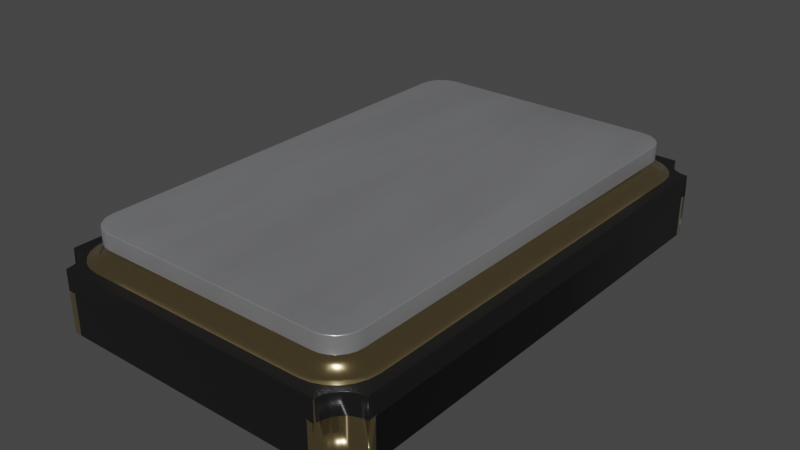 # Source: XTAL_ABM3BAIG-8.000MHZ-1Z-T.blend  (saved by Blender 4.1.23; exported with 4.5.12 LTS)
import bpy
from mathutils import Matrix  # noqa: F401  (used for matrix-valued properties, if any)

bpy.ops.wm.read_factory_settings(use_empty=True)
scene = bpy.context.scene
scene.name = 'Scene'

# ---- collections
col_collection = bpy.data.collections.new('Collection'); scene.collection.children.link(col_collection)

# ---- materials (node trees are filled in below, after node groups)
mat_metal_goldpins_1 = bpy.data.materials.new('metal_goldpins_1')
mat_metal_goldpins_1.alpha_threshold = 0.0
mat_metal_goldpins_1.use_transparent_shadow = False
mat_metal_goldpins_1.preview_render_type = 'CUBE'
mat_metal_goldpins_1.diffuse_color = (0.5, 0.4018, 0.08046, 1.0)
mat_metal_goldpins_1.specular_color = (0.01, 0.05, 0.01)
mat_metal_goldpins_1.roughness = 0.5
mat_plastic_chip = bpy.data.materials.new('plastic_chip')
mat_plastic_chip.use_transparent_shadow = False
mat_plastic_chip.preview_render_type = 'CUBE'
mat_metal_pins = bpy.data.materials.new('metal_pins')
mat_metal_pins.use_transparent_shadow = False
mat_metal_pins.preview_render_type = 'CUBE'

# ---- node groups
ng_auto_smooth = bpy.data.node_groups.new('Auto Smooth', 'GeometryNodeTree')
_s = ng_auto_smooth.interface.new_socket(name='Geometry', in_out='OUTPUT', socket_type='NodeSocketGeometry')
_s = ng_auto_smooth.interface.new_socket(name='Geometry', in_out='INPUT', socket_type='NodeSocketGeometry')
_s = ng_auto_smooth.interface.new_socket(name='Angle', in_out='INPUT', socket_type='NodeSocketFloat')
_s.subtype = 'ANGLE'
_s.min_value = 0.0
_s.max_value = 3.142
ng_auto_smooth.is_modifier = True
_N = ng_auto_smooth.nodes; _L = ng_auto_smooth.links
n0 = _N.new('NodeGroupOutput'); n0.name = 'Group Output'; n0.location = (480, -100)
n1 = _N.new('NodeGroupInput'); n1.name = 'Group Input'; n1.location = (-420, -300)
n2 = _N.new('NodeGroupInput'); n2.name = 'Group Input.001'; n2.location = (-60, -100)
n3 = _N.new('GeometryNodeSetShadeSmooth'); n3.name = 'Set Shade Smooth'; n3.location = (120, -100)
n3.domain = 'EDGE'
n4 = _N.new('GeometryNodeSetShadeSmooth'); n4.name = 'Set Shade Smooth.001'; n4.location = (300, -100)
n5 = _N.new('GeometryNodeInputMeshEdgeAngle'); n5.name = 'Edge Angle'; n5.location = (-420, -220)
n6 = _N.new('GeometryNodeInputEdgeSmooth'); n6.name = 'Is Edge Smooth'; n6.location = (-60, -160)
n7 = _N.new('GeometryNodeInputShadeSmooth'); n7.name = 'Is Face Smooth'; n7.location = (-240, -340)
n8 = _N.new('FunctionNodeBooleanMath'); n8.name = 'Boolean Math'; n8.location = (-60, -220)
n9 = _N.new('FunctionNodeCompare'); n9.name = 'Compare'; n9.location = (-240, -180)
n9.operation = 'LESS_EQUAL'
_L.new(n5.outputs[0], n9.inputs[0])
_L.new(n4.outputs[0], n0.inputs[0])
_L.new(n1.outputs[1], n9.inputs[1])
_L.new(n9.outputs[0], n8.inputs[0])
_L.new(n7.outputs[0], n8.inputs[1])
_L.new(n2.outputs[0], n3.inputs[0])
_L.new(n6.outputs[0], n3.inputs[1])
_L.new(n3.outputs[0], n4.inputs[0])
_L.new(n8.outputs[0], n3.inputs[2])
n0.is_active_output = True

# ---- material node trees
mat_metal_goldpins_1.use_nodes = True; mat_metal_goldpins_1.node_tree.nodes.clear()
_N = mat_metal_goldpins_1.node_tree.nodes; _L = mat_metal_goldpins_1.node_tree.links
n0 = _N.new('ShaderNodeOutputMaterial'); n0.name = 'Material Output'; n0.location = (398, 300)
n1 = _N.new('ShaderNodeBsdfPrincipled'); n1.name = 'Principled BSDF'; n1.location = (108, 300)
n1.distribution = 'GGX'
n1.subsurface_method = 'BURLEY'
n1.inputs[1].default_value = 1.0
n1.inputs[2].default_value = 0.1841
n1.inputs[3].default_value = 1.45
n1.inputs[8].default_value = 1.0
n1.inputs[10].default_value = 0.02727
n1.inputs[13].default_value = 0.475
n1.inputs[20].default_value = 0.2891
n1.inputs[24].default_value = 0.03545
n1.inputs[27].default_value = (0.0, 0.0, 0.0, 1.0)
n1.inputs[28].default_value = 1.0
n2 = _N.new('ShaderNodeMapping'); n2.name = 'Mapping'; n2.location = (-783, 233)
n2.vector_type = 'VECTOR'
n2.inputs[3].default_value = (29.8, 40.0, 1.0)
n3 = _N.new('ShaderNodeTexCoord'); n3.name = 'Texture Coordinate'; n3.location = (-1071, 295)
n4 = _N.new('ShaderNodeTexNoise'); n4.name = 'Noise Texture'; n4.location = (-553, 188)
n4.inputs[3].default_value = 13.2
n4.inputs[4].default_value = 0.8833
n4.inputs[8].default_value = 4.0
n5 = _N.new('ShaderNodeValToRGB'); n5.name = 'ColorRamp'; n5.location = (-286, 264)
while len(n5.color_ramp.elements) > 1: n5.color_ramp.elements.remove(n5.color_ramp.elements[-1])
n5.color_ramp.elements[0].position = 0.3295; n5.color_ramp.elements[0].color = (0.9756, 0.7616, 0.4151, 1.0)
_e = n5.color_ramp.elements.new(0.8); _e.color = (0.2997, 0.2211, 0.05513, 1.0)
n6 = _N.new('ShaderNodeMix'); n6.name = 'Mix'; n6.location = (-62, 180)
n6.data_type = 'RGBA'
n6.inputs[0].default_value = 0.02727
n6.inputs[7].default_value = (0.5518, 0.2626, 0.03915, 1.0)
_L.new(n1.outputs[0], n0.inputs[0])
_L.new(n2.outputs[0], n4.inputs[0])
_L.new(n3.outputs[0], n2.inputs[0])
_L.new(n4.outputs[0], n5.inputs[0])
_L.new(n5.outputs[0], n6.inputs[6])
_L.new(n6.outputs[2], n1.inputs[0])
n0.is_active_output = True
mat_plastic_chip.use_nodes = True; mat_plastic_chip.node_tree.nodes.clear()
_N = mat_plastic_chip.node_tree.nodes; _L = mat_plastic_chip.node_tree.links
n0 = _N.new('ShaderNodeBsdfPrincipled'); n0.name = 'Principled BSDF'; n0.location = (10, 300)
n0.distribution = 'GGX'
n0.subsurface_method = 'BURLEY'
n0.inputs[0].default_value = (0.009312, 0.009312, 0.009312, 1.0)
n0.inputs[1].default_value = 0.1372
n0.inputs[2].default_value = 0.3706
n0.inputs[3].default_value = 1.45
n0.inputs[27].default_value = (0.0, 0.0, 0.0, 1.0)
n0.inputs[28].default_value = 1.0
n1 = _N.new('ShaderNodeOutputMaterial'); n1.name = 'Material Output'; n1.location = (300, 300)
n2 = _N.new('ShaderNodeTexNoise'); n2.name = 'Noise Texture'; n2.location = (-893, 54)
n2.inputs[2].default_value = 200.0
n2.inputs[3].default_value = 3.6
n2.inputs[4].default_value = 0.8375
n3 = _N.new('ShaderNodeBump'); n3.name = 'Bump'; n3.location = (-604, -53)
n3.inputs[0].default_value = 0.08
n3.inputs[1].default_value = 1.0
n3.inputs[2].default_value = 1.0
_L.new(n0.outputs[0], n1.inputs[0])
_L.new(n2.outputs[0], n3.inputs[3])
_L.new(n3.outputs[0], n0.inputs[5])
n1.is_active_output = True
mat_metal_pins.use_nodes = True; mat_metal_pins.node_tree.nodes.clear()
_N = mat_metal_pins.node_tree.nodes; _L = mat_metal_pins.node_tree.links
n0 = _N.new('ShaderNodeMapping'); n0.name = 'Mapping'; n0.location = (-1447, -91)
n0.inputs[3].default_value = (4.8, 1.2, 1.1)
n1 = _N.new('ShaderNodeBsdfPrincipled'); n1.name = 'Principled BSDF'; n1.location = (-560, 254)
n1.distribution = 'GGX'
n1.subsurface_method = 'BURLEY'
n1.inputs[1].default_value = 0.7818
n1.inputs[2].default_value = 0.2886
n1.inputs[3].default_value = 1.45
n1.inputs[13].default_value = 0.0
n1.inputs[27].default_value = (0.0, 0.0, 0.0, 1.0)
n1.inputs[28].default_value = 1.0
n2 = _N.new('ShaderNodeOutputMaterial'); n2.name = 'Material Output.002'; n2.location = (-205, 253)
n2.width = 213
n3 = _N.new('ShaderNodeTexNoise'); n3.name = 'Noise Texture.002'; n3.location = (-1228, -73)
n3.inputs[2].default_value = 0.1
n3.inputs[3].default_value = 7.0
n3.inputs[4].default_value = 0.6
n3.inputs[8].default_value = 0.4
n4 = _N.new('ShaderNodeTexCoord'); n4.name = 'Texture Coordinate'; n4.location = (-1636, -116)
n5 = _N.new('ShaderNodeMix'); n5.name = 'Mix.001'; n5.location = (-921, 45)
n5.data_type = 'RGBA'
n5.inputs[6].default_value = (0.9398, 0.9547, 1.0, 1.0)
n5.inputs[7].default_value = (0.13, 0.1259, 0.1359, 1.0)
n6 = _N.new('ShaderNodeBump'); n6.name = 'Bump.001'; n6.location = (-1001, -227)
n6.inputs[0].default_value = 0.05
n6.inputs[1].default_value = 0.01
n6.inputs[2].default_value = 1.0
_L.new(n1.outputs[0], n2.inputs[0])
_L.new(n3.outputs[0], n6.inputs[3])
_L.new(n0.outputs[0], n3.inputs[0])
_L.new(n3.outputs[0], n5.inputs[0])
_L.new(n4.outputs[3], n0.inputs[0])
_L.new(n5.outputs[2], n1.inputs[0])
_L.new(n6.outputs[0], n1.inputs[5])
n2.is_active_output = True

# ---- world
world_world = bpy.data.worlds.new('World'); scene.world = world_world
world_world.use_nodes = True; world_world.node_tree.nodes.clear()
_N = world_world.node_tree.nodes; _L = world_world.node_tree.links
n0 = _N.new('ShaderNodeOutputWorld'); n0.name = 'World Output'; n0.location = (300, 300)
n1 = _N.new('ShaderNodeBackground'); n1.name = 'Background'; n1.location = (10, 300)
n1.inputs[0].default_value = (0.05088, 0.05088, 0.05088, 1.0)
_L.new(n1.outputs[0], n0.inputs[0])
n0.is_active_output = True
world_world.color = (0.05088, 0.05088, 0.05088)
world_world.use_sun_shadow = False
world_world.sun_shadow_jitter_overblur = 0.0

# ---- meshes
me_shape_9_indexedfaceset_002 = bpy.data.meshes.new('SHAPE_9_IndexedFaceSet.002')
me_shape_9_indexedfaceset_002.from_pydata([(0.2756, 0.0, 0.4724), (0.6004, 0.0, 0.4724), (0.2756, 0.1575, 0.9547), (0.502, 0.1575, 0.9843), (0.5315, 0.0, 0.9843), (0.6299, 0.0, 0.8858), (0.6004, 0.1575, 0.8598), (0.6004, 0.1575, 0.4724), (0.5603, 0.1575, 0.9147), (0.6101, 0.1575, 0.8578), (0.5054, 0.0, 0.9547), (0.6044, 0.0, 0.8892), (0.5807, 0.0, 0.899), (0.5603, 0.0, 0.9147), (0.5447, 0.0, 0.935), (0.5348, 0.0, 0.9588), (-0.2756, 0.0, 0.9547), (-0.6004, 0.0, 0.4724), (-0.6004, 0.1575, 0.8598), (-0.6004, 0.1575, 0.4724), (-0.5603, 0.1575, 0.9147), (-0.5447, 0.0, 0.935), (-0.5603, 0.0, 0.9147), (-0.5035, 0.0, 0.9645), (-0.5024, 0.0, 0.9743), (-0.5024, 0.1575, 0.9743), (-0.5054, 0.1575, 0.9547), (-0.2756, 0.1575, 0.9547), (-0.502, 0.1575, 0.9843), (-0.2756, 0.1575, 0.4724), (-0.2756, 0.0, 0.4724), (-0.5054, 0.0, 0.9547), (-0.5315, 0.0, 0.9843), (-0.5348, 0.0, 0.9588), (-0.5807, 0.0, 0.899), (-0.6044, 0.0, 0.8892), (-0.6299, 0.0, 0.8858), (0.2756, 0.0, -0.9547), (0.5054, 0.1575, -0.9547), (0.2756, 0.0, -0.4724), (0.6004, 0.1575, -0.4724), (0.6299, 0.0, -0.8858), (0.6299, 0.0, -0.8563), (0.5348, 0.1575, -0.9588), (0.5348, 0.0, -0.9588), (0.5447, 0.0, -0.935), (0.5807, 0.0, -0.899), (0.502, 0.0, -0.9843), (0.5024, 0.0, -0.9743), (0.6299, 0.1575, -0.8858), (0.6299, 0.1575, -0.8563), (0.5054, 0.0, -0.9547), (0.5315, 0.0, -0.9843), (0.5603, 0.0, -0.9147), (0.6044, 0.0, -0.8892), (-0.5348, 0.2362, 0.9588), (-0.5807, 0.2362, 0.899), (-0.6044, 0.2362, 0.8892), (-0.5348, 0.1575, 0.9588), (-0.5447, 0.1575, 0.935), (-0.5807, 0.1575, 0.899), (-0.6044, 0.1575, 0.8892), (0.5315, 0.2362, -0.9843), (0.5348, 0.2362, -0.9588), (0.5447, 0.2362, -0.935), (0.5603, 0.2362, -0.9147), (0.6299, 0.2362, -0.8858), (0.5315, 0.1575, -0.9843), (0.5603, 0.1575, -0.9147), (-0.6044, 0.2362, -0.8892), (-0.5807, 0.2362, -0.899), (-0.5447, 0.2362, -0.935), (-0.6299, 0.0, -0.8563), (-0.5315, 0.2362, 0.9843), (-0.5315, 0.1575, 0.9843), (0.5315, 0.1575, 0.9843), (0.502, 0.0, 0.9843), (-0.502, 0.0, 0.9843), (0.5315, 0.2362, 0.9843), (0.6299, 0.2362, 0.8858), (0.6044, 0.2362, 0.8892), (0.5603, 0.2362, 0.9147), (0.6299, 0.1575, 0.8563), (0.6299, 0.0, 0.8563), (0.6299, 0.1575, 0.8858), (-0.5315, 0.2362, -0.9843), (-0.6299, 0.0, 0.8563), (-0.6101, 0.0, 0.8578), (0.5035, 0.0, 0.9645), (0.6004, 0.0, 0.8598), (0.6101, 0.0, 0.8578), (0.62, 0.0, -0.8567), (0.6004, 0.0, -0.8598), (0.6004, 0.0, -0.4724), (-0.6299, 0.2362, -0.8858), (-0.5603, 0.2362, -0.9147), (-0.5348, 0.2362, -0.9588), (-0.6299, 0.2362, 0.8858), (-0.5447, 0.2362, 0.935), (-0.5603, 0.2362, 0.9147), (0.5807, 0.2362, 0.899), (0.5447, 0.2362, 0.935), (0.5348, 0.2362, 0.9588), (0.5807, 0.2362, -0.899), (0.6044, 0.2362, -0.8892), (0.62, 0.1575, -0.8567), (0.6004, 0.1575, -0.8598), (0.6101, 0.0, -0.8578), (0.5024, 0.1575, -0.9743), (0.5035, 0.0, -0.9645), (0.2756, 0.1575, -0.9547), (0.5035, 0.1575, -0.9645), (0.502, 0.1575, -0.9843), (0.5447, 0.1575, -0.935), (0.5807, 0.1575, -0.899), (0.6044, 0.1575, -0.8892), (0.6101, 0.1575, -0.8578), (0.2756, 0.1575, -0.4724), (0.2756, 0.1575, 0.4724), (0.2756, 0.0, 0.9547), (0.5024, 0.1575, 0.9743), (0.5024, 0.0, 0.9743), (0.62, 0.0, 0.8567), (0.5054, 0.1575, 0.9547), (0.5035, 0.1575, 0.9645), (0.6044, 0.1575, 0.8892), (0.5807, 0.1575, 0.899), (0.5447, 0.1575, 0.935), (0.5348, 0.1575, 0.9588), (0.62, 0.1575, 0.8567), (-0.6299, 0.1575, 0.8563), (-0.6004, 0.0, 0.8598), (-0.62, 0.0, 0.8567), (-0.5035, 0.1575, 0.9645), (-0.6299, 0.1575, 0.8858), (-0.62, 0.1575, 0.8567), (-0.6101, 0.1575, 0.8578), (-0.2756, 0.1575, -0.5906), (-0.2756, 0.1575, -0.9547), (-0.502, 0.0, -0.9843), (-0.5035, 0.1575, -0.9645), (-0.5024, 0.0, -0.9743), (-0.5035, 0.0, -0.9645), (-0.6004, 0.0, -0.8598), (-0.62, 0.1575, -0.8567), (-0.6004, 0.1575, -0.4724), (-0.6004, 0.0, -0.4724), (-0.6004, 0.1575, -0.8598), (-0.3937, 0.1575, -0.4724), (-0.3937, 0.0, -0.4724), (-0.5315, 0.1575, -0.9843), (-0.6044, 0.1575, -0.8892), (-0.5807, 0.1575, -0.899), (-0.5603, 0.1575, -0.9147), (-0.5447, 0.1575, -0.935), (-0.6101, 0.1575, -0.8578), (0.5906, 0.2362, -0.7874), (0.4331, 0.2362, -0.9449), (0.4738, 0.2362, -0.9395), (0.5118, 0.2362, -0.9238), (0.5444, 0.2362, -0.8988), (-0.5906, 0.2362, -0.7874), (-0.5444, 0.2362, -0.8988), (-0.4738, 0.2362, -0.9395), (-0.5906, 0.2362, 0.7874), (-0.4738, 0.2362, 0.9395), (-0.5444, 0.2362, 0.8988), (0.5695, 0.2362, 0.8661), (0.5118, 0.2362, 0.9238), (0.4738, 0.2362, 0.9395), (-0.5315, 0.2362, 0.7874), (-0.5183, 0.2362, -0.8366), (0.5315, 0.2362, -0.7874), (0.5315, 0.2362, 0.7874), (0.4585, 0.2362, 0.8825), (0.5183, 0.2362, 0.8366), (0.5281, 0.2362, 0.8129), (-0.4331, 0.2953, -0.8858), (-0.4585, 0.2953, -0.8825), (-0.5183, 0.2953, -0.8366), (-0.5394, 0.2657, -0.7874), (-0.5852, 0.2362, -0.8282), (-0.5695, 0.2362, -0.8661), (-0.5118, 0.2362, -0.9238), (-0.4331, 0.28, -0.8878), (-0.4331, 0.2382, -0.9296), (-0.4591, 0.28, -0.8844), (-0.463, 0.2535, -0.8992), (-0.4833, 0.28, -0.8744), (-0.4662, 0.2441, -0.911), (-0.4699, 0.2382, -0.9248), (-0.4909, 0.2535, -0.8876), (-0.5041, 0.28, -0.8584), (-0.497, 0.2441, -0.8982), (-0.5042, 0.2382, -0.9105), (-0.5149, 0.2535, -0.8692), (-0.5201, 0.28, -0.8376), (-0.5235, 0.2441, -0.8779), (-0.5336, 0.2382, -0.8879), (-0.5333, 0.2535, -0.8453), (-0.5301, 0.28, -0.8134), (-0.5439, 0.2441, -0.8514), (-0.5562, 0.2382, -0.8585), (-0.5448, 0.2535, -0.8174), (-0.5567, 0.2441, -0.8205), (-0.5704, 0.2382, -0.8242), (-0.4331, 0.2657, -0.8937), (-0.4331, 0.2535, -0.9031), (-0.4331, 0.2441, -0.9154), (-0.4331, 0.2362, -0.9449), (0.4331, 0.28, -0.8878), (0.4331, 0.2657, -0.8937), (0.4331, 0.2382, -0.9296), (-0.5753, 0.2382, -0.7874), (-0.561, 0.2441, -0.7874), (-0.5488, 0.2535, -0.7874), (-0.5335, 0.28, -0.7874), (-0.5118, 0.2362, 0.9238), (-0.5695, 0.2362, 0.8661), (-0.5852, 0.2362, 0.8282), (-0.5753, 0.2382, 0.7874), (-0.561, 0.2441, 0.7874), (-0.5488, 0.2535, 0.7874), (-0.5394, 0.2657, 0.7874), (-0.5335, 0.28, 0.7874), (-0.5183, 0.2953, 0.8366), (-0.4823, 0.2953, 0.8726), (-0.4585, 0.2953, 0.8825), (-0.4331, 0.2382, 0.9296), (-0.4331, 0.2657, 0.8937), (-0.4331, 0.28, 0.8878), (-0.5301, 0.28, 0.8134), (-0.5448, 0.2535, 0.8174), (-0.5201, 0.28, 0.8376), (-0.5704, 0.2382, 0.8242), (-0.5333, 0.2535, 0.8453), (-0.5041, 0.28, 0.8584), (-0.5562, 0.2382, 0.8585), (-0.5149, 0.2535, 0.8692), (-0.4833, 0.28, 0.8744), (-0.5336, 0.2382, 0.8879), (-0.4909, 0.2535, 0.8876), (-0.4591, 0.28, 0.8844), (-0.5042, 0.2382, 0.9105), (-0.463, 0.2535, 0.8992), (-0.4699, 0.2382, 0.9248), (0.5281, 0.2953, -0.8129), (0.5027, 0.2953, -0.857), (0.4823, 0.2953, -0.8726), (0.4585, 0.2953, -0.8825), (0.4331, 0.2535, -0.9031), (0.4331, 0.2441, -0.9154), (0.5695, 0.2362, -0.8661), (0.5852, 0.2362, -0.8282), (0.5335, 0.28, -0.7874), (0.5394, 0.2657, -0.7874), (0.561, 0.2441, -0.7874), (0.5301, 0.28, -0.8134), (0.5358, 0.2657, -0.8149), (0.5201, 0.28, -0.8376), (0.5567, 0.2441, -0.8205), (0.5252, 0.2657, -0.8406), (0.5704, 0.2382, -0.8242), (0.5041, 0.28, -0.8584), (0.5439, 0.2441, -0.8514), (0.5083, 0.2657, -0.8626), (0.5562, 0.2382, -0.8585), (0.4833, 0.28, -0.8744), (0.5235, 0.2441, -0.8779), (0.4862, 0.2657, -0.8795), (0.5336, 0.2382, -0.8879), (0.4591, 0.28, -0.8844), (0.497, 0.2441, -0.8982), (0.4606, 0.2657, -0.8901), (0.5042, 0.2382, -0.9105), (0.4662, 0.2441, -0.911), (0.4699, 0.2382, -0.9248), (0.4331, 0.2362, 0.9449), (-0.4331, 0.2362, 0.9449), (-0.4331, 0.2441, 0.9154), (-0.4331, 0.2535, 0.9031), (0.4331, 0.2382, 0.9296), (0.4331, 0.2441, 0.9154), (0.5315, 0.2953, -0.7874), (0.5488, 0.2535, -0.7874), (0.5753, 0.2382, -0.7874), (0.5394, 0.2657, 0.7874), (0.5488, 0.2535, 0.7874), (0.561, 0.2441, 0.7874), (0.4585, 0.2953, 0.8825), (0.5027, 0.2953, 0.857), (0.5335, 0.28, 0.7874), (0.5753, 0.2382, 0.7874), (0.5906, 0.2362, 0.7874), (0.5852, 0.2362, 0.8282), (0.5444, 0.2362, 0.8988), (0.4331, 0.2535, 0.9031), (0.4331, 0.2657, 0.8937), (0.4331, 0.28, 0.8878), (0.4591, 0.28, 0.8844), (0.4606, 0.2657, 0.8901), (0.4833, 0.28, 0.8744), (0.4662, 0.2441, 0.911), (0.4862, 0.2657, 0.8795), (0.4699, 0.2382, 0.9248), (0.5041, 0.28, 0.8584), (0.497, 0.2441, 0.8982), (0.5083, 0.2657, 0.8626), (0.5042, 0.2382, 0.9105), (0.5201, 0.28, 0.8376), (0.5235, 0.2441, 0.8779), (0.5252, 0.2657, 0.8406), (0.5336, 0.2382, 0.8879), (0.5301, 0.28, 0.8134), (0.5439, 0.2441, 0.8514), (0.5358, 0.2657, 0.8149), (0.5562, 0.2382, 0.8585), (0.5567, 0.2441, 0.8205), (0.5704, 0.2382, 0.8242), (0.4331, 0.2953, 0.8858), (0.4823, 0.2953, 0.8726), (0.5183, 0.2953, 0.8366), (0.5281, 0.2953, 0.8129), (0.5315, 0.2953, 0.7874), (-0.4331, 0.2362, 0.8858), (0.5183, 0.2953, -0.8366), (-0.5315, 0.2953, 0.7874), (-0.5281, 0.2953, 0.8129), (-0.5027, 0.2953, 0.857), (-0.4331, 0.2953, 0.8858), (0.4331, 0.2953, -0.8858), (-0.4823, 0.2953, -0.8726), (-0.5027, 0.2953, -0.857), (-0.5281, 0.2953, -0.8129), (-0.5315, 0.2953, -0.7874), (-0.4585, 0.2362, -0.8825), (-0.4823, 0.2362, -0.8726), (-0.5027, 0.2362, -0.857), (0.4585, 0.3543, 0.8825), (0.4823, 0.3543, 0.8726), (0.5027, 0.3543, 0.857), (0.5183, 0.3543, 0.8366), (0.5315, 0.3543, 0.7874), (0.4331, 0.2362, 0.8858), (-0.5315, 0.3543, 0.7874), (-0.5183, 0.3543, 0.8366), (-0.5027, 0.3543, 0.857), (-0.4823, 0.3543, 0.8726), (-0.4585, 0.3543, 0.8825), (-0.5281, 0.2362, 0.8129), (-0.4585, 0.2362, 0.8825), (-0.5315, 0.2362, -0.7874), (-0.4585, 0.3543, -0.8825), (-0.4823, 0.3543, -0.8726), (-0.5027, 0.3543, -0.857), (-0.5281, 0.3543, -0.8129), (-0.4331, 0.3543, -0.8858), (-0.4331, 0.2362, -0.8858), (0.5315, 0.3543, -0.7874), (0.5183, 0.2362, -0.8366), (0.5281, 0.2362, -0.8129), (0.5027, 0.2362, -0.857), (0.4823, 0.2362, -0.8726), (0.4585, 0.2362, -0.8825), (0.4331, 0.2362, -0.8858), (-0.5281, 0.2362, -0.8129), (-0.5183, 0.2362, 0.8366), (-0.5027, 0.2362, 0.857), (-0.4823, 0.2362, 0.8726), (0.4823, 0.2362, 0.8726), (0.5027, 0.2362, 0.857), (0.4331, 0.3543, 0.8858), (0.5281, 0.3543, 0.8129), (0.5281, 0.3543, -0.8129), (0.5183, 0.3543, -0.8366), (0.5027, 0.3543, -0.857), (0.4823, 0.3543, -0.8726), (0.4585, 0.3543, -0.8825), (0.4331, 0.3543, -0.8858), (-0.5183, 0.3543, -0.8366), (-0.5315, 0.3543, -0.7874), (-0.5281, 0.3543, 0.8129), (-0.4331, 0.3543, 0.8858), (-0.2756, 0.0, -0.5906), (-0.2756, 0.0, -0.9547), (-0.5054, 0.0, -0.9547), (-0.5024, 0.1575, -0.9743), (-0.5054, 0.1575, -0.9547), (-0.5315, 0.0, -0.9843), (-0.502, 0.1575, -0.9843), (-0.6299, 0.1575, -0.8858), (-0.5348, 0.1575, -0.9588), (-0.6299, 0.0, -0.8858), (-0.5447, 0.0, -0.935), (-0.5348, 0.0, -0.9588), (-0.6101, 0.0, -0.8578), (-0.6299, 0.1575, -0.8563), (-0.6044, 0.0, -0.8892), (-0.5807, 0.0, -0.899), (-0.5603, 0.0, -0.9147), (-0.62, 0.0, -0.8567)], [], [(118, 0, 1), (118, 1, 7), (2, 119, 0), (2, 0, 118), (123, 10, 119), (123, 119, 2), (121, 3, 76), (121, 120, 3), (88, 124, 120), (88, 120, 121), (10, 123, 124), (10, 124, 88), (75, 4, 76), (75, 76, 3), (15, 4, 75), (15, 75, 128), (14, 128, 127), (14, 15, 128), (13, 127, 8), (13, 14, 127), (12, 8, 126), (12, 13, 8), (11, 126, 125), (11, 12, 126), (5, 125, 84), (5, 11, 125), (82, 83, 5), (82, 5, 84), (90, 6, 89), (90, 9, 6), (122, 129, 9), (122, 9, 90), (83, 82, 129), (83, 129, 122), (7, 1, 89), (7, 89, 6), (84, 9, 129), (84, 129, 82), (6, 118, 7), (125, 6, 9), (125, 9, 84), (126, 6, 125), (8, 6, 126), (123, 8, 127), (123, 6, 8), (124, 128, 75), (120, 124, 75), (3, 120, 75), (2, 118, 6), (2, 6, 123), (5, 122, 90), (5, 83, 122), (89, 1, 0), (11, 90, 89), (11, 5, 90), (12, 11, 89), (13, 12, 89), (10, 14, 13), (10, 15, 14), (10, 13, 89), (88, 4, 15), (88, 15, 10), (121, 4, 88), (76, 4, 121), (119, 89, 0), (119, 10, 89), (29, 30, 16), (29, 16, 27), (19, 17, 30), (19, 30, 29), (18, 131, 17), (18, 17, 19), (132, 130, 86), (132, 135, 130), (87, 136, 135), (87, 135, 132), (131, 18, 136), (131, 136, 87), (134, 36, 86), (134, 86, 130), (35, 36, 134), (35, 134, 61), (34, 61, 60), (34, 35, 61), (22, 60, 20), (22, 34, 60), (21, 20, 59), (21, 22, 20), (33, 59, 58), (33, 21, 59), (32, 58, 74), (32, 33, 58), (28, 77, 32), (28, 32, 74), (23, 26, 31), (23, 133, 26), (24, 25, 133), (24, 133, 23), (77, 28, 25), (77, 25, 24), (27, 16, 31), (27, 31, 26), (134, 130, 135), (18, 19, 29), (61, 136, 18), (61, 134, 136), (60, 61, 18), (20, 60, 18), (26, 58, 59), (26, 59, 20), (26, 20, 18), (133, 74, 58), (133, 58, 26), (25, 74, 133), (28, 74, 25), (27, 18, 29), (27, 26, 18), (36, 132, 86), (36, 87, 132), (131, 30, 17), (35, 131, 87), (35, 87, 36), (34, 131, 35), (22, 131, 34), (31, 21, 33), (31, 22, 21), (31, 131, 22), (23, 33, 32), (23, 31, 33), (24, 23, 32), (77, 24, 32), (16, 30, 131), (16, 131, 31), (110, 37, 51), (110, 51, 38), (117, 39, 37), (117, 37, 110), (40, 93, 39), (40, 39, 117), (106, 92, 93), (106, 93, 40), (91, 50, 42), (91, 105, 50), (107, 116, 105), (107, 105, 91), (92, 106, 116), (92, 116, 107), (49, 41, 42), (49, 42, 50), (54, 41, 49), (54, 49, 115), (46, 115, 114), (46, 54, 115), (53, 114, 68), (53, 46, 114), (45, 68, 113), (45, 53, 68), (44, 113, 43), (44, 45, 113), (52, 43, 67), (52, 44, 43), (112, 47, 52), (112, 52, 67), (109, 38, 51), (109, 111, 38), (48, 108, 111), (48, 111, 109), (47, 112, 108), (47, 108, 48), (67, 111, 108), (67, 108, 112), (43, 38, 111), (43, 111, 67), (113, 38, 43), (68, 38, 113), (106, 68, 114), (106, 114, 115), (106, 110, 38), (106, 38, 68), (116, 115, 49), (116, 106, 115), (105, 116, 49), (50, 105, 49), (117, 110, 106), (40, 117, 106), (52, 48, 109), (52, 47, 48), (44, 109, 51), (44, 52, 109), (45, 44, 51), (53, 45, 51), (92, 51, 37), (92, 46, 53), (92, 54, 46), (92, 53, 51), (107, 41, 54), (107, 54, 92), (91, 41, 107), (42, 41, 91), (39, 92, 37), (93, 92, 39), (61, 97, 57), (61, 134, 97), (60, 57, 56), (60, 61, 57), (20, 56, 99), (20, 60, 56), (59, 99, 98), (59, 20, 99), (58, 98, 55), (58, 59, 98), (74, 55, 73), (74, 58, 55), (115, 66, 104), (115, 49, 66), (114, 104, 103), (114, 115, 104), (68, 103, 65), (68, 114, 103), (113, 65, 64), (113, 68, 65), (43, 64, 63), (43, 113, 64), (67, 63, 62), (67, 43, 63), (150, 85, 96), (391, 96, 71), (391, 150, 96), (154, 71, 95), (154, 391, 71), (153, 95, 70), (153, 154, 95), (152, 70, 69), (152, 153, 70), (151, 69, 94), (151, 152, 69), (390, 151, 94), (97, 134, 130), (396, 130, 86), (396, 86, 72), (94, 396, 390), (94, 97, 130), (94, 130, 396), (78, 75, 3), (28, 3, 76), (28, 76, 77), (28, 78, 3), (73, 28, 74), (73, 78, 28), (128, 75, 78), (128, 78, 102), (127, 102, 101), (127, 128, 102), (8, 101, 81), (8, 127, 101), (126, 81, 100), (126, 8, 81), (125, 100, 80), (125, 126, 100), (84, 80, 79), (84, 125, 80), (79, 82, 84), (50, 83, 82), (50, 42, 83), (66, 49, 50), (66, 82, 79), (66, 50, 82), (62, 112, 67), (389, 47, 112), (389, 139, 47), (85, 150, 389), (85, 112, 62), (85, 389, 112), (37, 51, 109), (37, 109, 48), (37, 48, 47), (93, 42, 91), (93, 91, 107), (93, 107, 92), (139, 37, 47), (139, 384, 37), (141, 384, 139), (142, 384, 141), (385, 384, 142), (383, 39, 37), (383, 37, 384), (149, 39, 383), (146, 143, 395), (146, 395, 400), (146, 400, 72), (0, 93, 39), (0, 1, 93), (122, 83, 1), (90, 122, 1), (89, 90, 1), (119, 76, 121), (119, 121, 88), (119, 88, 10), (30, 39, 149), (30, 0, 39), (17, 149, 146), (17, 30, 149), (16, 0, 30), (16, 119, 0), (87, 131, 17), (23, 16, 31), (24, 16, 23), (132, 87, 17), (77, 16, 24), (86, 132, 17), (72, 86, 146), (146, 86, 17), (77, 76, 16), (16, 76, 119), (83, 42, 1), (1, 42, 93), (96, 62, 63), (96, 85, 62), (71, 63, 64), (71, 96, 63), (95, 64, 65), (95, 71, 64), (70, 65, 103), (70, 95, 65), (80, 66, 79), (80, 104, 66), (100, 103, 104), (100, 104, 80), (98, 81, 101), (98, 99, 81), (56, 100, 81), (56, 70, 103), (56, 103, 100), (56, 81, 99), (55, 101, 102), (55, 98, 101), (57, 69, 70), (57, 70, 56), (97, 94, 69), (97, 69, 57), (73, 102, 78), (73, 55, 102), (123, 127, 128), (124, 123, 128), (134, 135, 136), (137, 149, 148), (137, 383, 149), (138, 383, 137), (138, 384, 383), (387, 384, 138), (387, 385, 384), (141, 389, 139), (141, 386, 389), (142, 140, 386), (142, 386, 141), (385, 387, 140), (385, 140, 142), (395, 147, 143), (395, 155, 147), (400, 144, 155), (400, 155, 395), (72, 396, 144), (72, 144, 400), (145, 143, 147), (145, 146, 143), (148, 146, 145), (148, 149, 146), (150, 389, 386), (150, 386, 140), (391, 140, 387), (391, 150, 140), (154, 391, 387), (153, 154, 387), (137, 387, 138), (137, 153, 387), (147, 151, 152), (147, 152, 153), (147, 153, 137), (155, 390, 151), (155, 151, 147), (144, 390, 155), (396, 390, 144), (148, 147, 137), (145, 147, 148), (359, 252, 160), (359, 160, 361), (362, 160, 159), (362, 361, 160), (360, 253, 252), (360, 156, 253), (360, 252, 359), (363, 159, 158), (363, 362, 159), (364, 158, 157), (364, 363, 158), (172, 156, 360), (209, 364, 157), (357, 364, 209), (335, 209, 163), (335, 357, 209), (336, 163, 183), (336, 335, 163), (337, 183, 162), (337, 336, 183), (182, 337, 162), (182, 171, 337), (365, 171, 182), (181, 365, 182), (181, 351, 365), (161, 351, 181), (293, 156, 172), (173, 293, 172), (176, 293, 173), (176, 294, 293), (175, 294, 176), (175, 167, 294), (370, 167, 175), (295, 167, 370), (168, 295, 370), (168, 370, 369), (169, 168, 369), (169, 174, 343), (169, 369, 174), (277, 169, 343), (170, 351, 161), (278, 324, 350), (278, 277, 343), (278, 343, 324), (164, 170, 161), (165, 278, 350), (219, 349, 170), (219, 170, 164), (217, 350, 368), (217, 165, 350), (218, 366, 349), (218, 349, 219), (166, 367, 366), (166, 368, 367), (166, 217, 368), (166, 366, 218), (178, 184, 177), (186, 206, 184), (186, 184, 178), (187, 207, 206), (187, 206, 186), (188, 178, 331), (188, 186, 178), (189, 208, 207), (189, 207, 187), (190, 163, 209), (190, 185, 208), (190, 209, 185), (190, 208, 189), (191, 186, 188), (191, 187, 186), (192, 331, 332), (192, 188, 331), (193, 187, 191), (193, 189, 187), (194, 183, 163), (194, 163, 190), (194, 189, 193), (194, 190, 189), (195, 188, 192), (195, 191, 188), (196, 332, 179), (196, 192, 332), (197, 193, 191), (197, 191, 195), (198, 162, 183), (198, 194, 193), (198, 193, 197), (198, 183, 194), (199, 195, 192), (199, 192, 196), (200, 179, 333), (200, 333, 334), (200, 216, 180), (200, 334, 216), (200, 196, 179), (201, 195, 199), (201, 197, 195), (202, 182, 162), (202, 162, 198), (202, 198, 197), (202, 197, 201), (203, 180, 215), (203, 200, 180), (203, 199, 196), (203, 196, 200), (204, 215, 214), (204, 203, 215), (204, 201, 199), (204, 199, 203), (205, 201, 204), (205, 213, 161), (205, 214, 213), (205, 161, 181), (205, 181, 182), (205, 204, 214), (205, 182, 202), (205, 202, 201), (185, 209, 157), (185, 157, 212), (208, 212, 251), (208, 185, 212), (207, 251, 250), (207, 208, 251), (206, 250, 211), (206, 207, 250), (184, 211, 210), (184, 206, 211), (177, 210, 330), (177, 184, 210), (220, 164, 161), (220, 161, 213), (221, 213, 214), (221, 220, 213), (222, 214, 215), (222, 221, 214), (223, 215, 180), (223, 222, 215), (224, 180, 216), (224, 223, 180), (326, 216, 334), (326, 224, 216), (278, 165, 228), (231, 223, 224), (231, 224, 326), (231, 326, 327), (232, 221, 222), (232, 222, 223), (232, 223, 231), (233, 327, 225), (233, 231, 327), (234, 219, 164), (234, 164, 220), (234, 220, 221), (234, 221, 232), (235, 231, 233), (235, 232, 231), (236, 225, 328), (236, 233, 225), (237, 218, 219), (237, 234, 232), (237, 219, 234), (237, 232, 235), (238, 233, 236), (238, 235, 233), (239, 328, 226), (239, 236, 328), (240, 166, 218), (240, 235, 238), (240, 237, 235), (240, 218, 237), (241, 238, 236), (241, 236, 239), (242, 226, 227), (242, 227, 329), (242, 230, 229), (242, 329, 230), (242, 239, 226), (243, 217, 166), (243, 240, 238), (243, 166, 240), (243, 238, 241), (244, 280, 279), (244, 229, 280), (244, 242, 229), (244, 241, 239), (244, 239, 242), (245, 165, 217), (245, 279, 228), (245, 217, 243), (245, 228, 165), (245, 244, 279), (245, 243, 241), (245, 241, 244), (257, 283, 246), (257, 254, 283), (258, 255, 254), (258, 284, 255), (258, 254, 257), (259, 246, 325), (259, 257, 246), (260, 256, 284), (260, 284, 258), (261, 257, 259), (261, 258, 257), (262, 253, 156), (262, 285, 256), (262, 156, 285), (262, 256, 260), (263, 325, 247), (263, 259, 325), (264, 258, 261), (264, 260, 258), (265, 259, 263), (265, 261, 259), (266, 252, 253), (266, 260, 264), (266, 262, 260), (266, 253, 262), (267, 247, 248), (267, 263, 247), (268, 264, 261), (268, 261, 265), (269, 265, 263), (269, 263, 267), (270, 160, 252), (270, 266, 264), (270, 264, 268), (270, 252, 266), (271, 248, 249), (271, 249, 330), (271, 330, 210), (271, 267, 248), (272, 265, 269), (272, 268, 265), (273, 210, 211), (273, 211, 250), (273, 271, 210), (273, 269, 267), (273, 267, 271), (274, 159, 160), (274, 160, 270), (274, 270, 268), (274, 268, 272), (275, 250, 251), (275, 273, 250), (275, 272, 269), (275, 269, 273), (276, 272, 275), (276, 251, 212), (276, 212, 157), (276, 157, 158), (276, 158, 159), (276, 275, 251), (276, 159, 274), (276, 274, 272), (277, 278, 228), (281, 228, 279), (281, 277, 228), (282, 279, 280), (282, 281, 279), (296, 280, 229), (296, 282, 280), (297, 229, 230), (297, 296, 229), (298, 230, 329), (298, 297, 230), (319, 298, 329), (285, 156, 293), (285, 293, 292), (256, 288, 287), (256, 292, 288), (256, 285, 292), (284, 287, 286), (284, 256, 287), (255, 286, 291), (255, 284, 286), (254, 255, 291), (283, 291, 323), (283, 254, 291), (299, 319, 289), (299, 298, 319), (300, 296, 297), (300, 297, 298), (300, 298, 299), (301, 289, 320), (301, 299, 289), (302, 281, 282), (302, 282, 296), (302, 296, 300), (303, 299, 301), (303, 300, 299), (304, 169, 277), (304, 277, 281), (304, 281, 302), (305, 320, 290), (305, 301, 320), (306, 302, 300), (306, 300, 303), (307, 303, 301), (307, 301, 305), (308, 168, 169), (308, 302, 306), (308, 304, 302), (308, 169, 304), (309, 290, 321), (309, 305, 290), (310, 306, 303), (310, 303, 307), (311, 307, 305), (311, 305, 309), (312, 295, 168), (312, 308, 306), (312, 306, 310), (312, 168, 308), (313, 321, 322), (313, 322, 323), (313, 323, 291), (313, 309, 321), (314, 307, 311), (314, 310, 307), (315, 291, 286), (315, 286, 287), (315, 313, 291), (315, 311, 309), (315, 309, 313), (316, 167, 295), (316, 295, 312), (316, 312, 310), (316, 310, 314), (317, 287, 288), (317, 315, 287), (317, 314, 311), (317, 311, 315), (318, 288, 292), (318, 292, 293), (318, 293, 294), (318, 294, 167), (318, 317, 288), (318, 167, 316), (318, 316, 314), (318, 314, 317), (319, 343, 174), (289, 319, 174), (320, 174, 369), (320, 289, 174), (290, 369, 370), (290, 320, 369), (321, 370, 175), (321, 290, 370), (322, 175, 176), (322, 321, 175), (323, 176, 173), (323, 322, 176), (283, 323, 173), (283, 173, 172), (319, 329, 324), (319, 324, 343), (246, 283, 172), (246, 172, 360), (325, 360, 359), (325, 246, 360), (247, 359, 361), (247, 325, 359), (248, 361, 362), (248, 247, 361), (249, 362, 363), (249, 248, 362), (330, 363, 364), (330, 249, 363), (326, 170, 349), (327, 326, 349), (225, 349, 366), (225, 327, 349), (328, 366, 367), (328, 225, 366), (226, 367, 368), (226, 328, 367), (227, 368, 350), (227, 226, 368), (329, 350, 324), (329, 227, 350), (326, 334, 351), (326, 351, 170), (177, 330, 364), (177, 364, 357), (178, 177, 357), (178, 357, 335), (331, 335, 336), (331, 178, 335), (332, 336, 337), (332, 331, 336), (179, 337, 171), (179, 332, 337), (333, 171, 365), (333, 179, 171), (334, 365, 351), (334, 333, 365), (338, 343, 371), (338, 174, 343), (339, 369, 174), (339, 174, 338), (340, 370, 369), (340, 369, 339), (341, 175, 370), (341, 370, 340), (372, 176, 175), (372, 175, 341), (342, 173, 176), (342, 176, 372), (371, 324, 382), (371, 343, 324), (381, 170, 344), (381, 349, 170), (345, 366, 349), (345, 349, 381), (346, 367, 366), (346, 366, 345), (347, 368, 367), (347, 367, 346), (348, 350, 368), (348, 368, 347), (382, 324, 350), (382, 350, 348), (344, 351, 380), (344, 170, 351), (352, 357, 356), (352, 335, 357), (353, 336, 335), (353, 335, 352), (354, 337, 336), (354, 336, 353), (379, 171, 337), (379, 337, 354), (355, 365, 171), (355, 171, 379), (380, 351, 365), (380, 365, 355), (356, 364, 378), (356, 357, 364), (373, 172, 358), (373, 360, 172), (374, 359, 360), (374, 360, 373), (375, 361, 359), (375, 359, 374), (376, 362, 361), (376, 361, 375), (377, 363, 362), (377, 362, 376), (378, 364, 363), (378, 363, 377), (358, 173, 342), (358, 172, 173), (172, 359, 360), (172, 361, 359), (364, 362, 361), (364, 363, 362), (364, 361, 172), (336, 335, 357), (365, 337, 336), (365, 171, 337), (351, 357, 364), (351, 364, 172), (351, 336, 357), (351, 365, 336), (343, 369, 174), (343, 370, 369), (343, 175, 370), (343, 176, 175), (343, 173, 176), (170, 172, 173), (170, 351, 172), (170, 173, 343), (324, 170, 343), (366, 349, 170), (367, 350, 368), (367, 324, 350), (367, 170, 324), (367, 366, 170), (358, 374, 373), (358, 375, 374), (378, 376, 375), (378, 377, 376), (378, 375, 358), (353, 352, 356), (355, 354, 353), (355, 379, 354), (380, 356, 378), (380, 378, 358), (380, 353, 356), (380, 355, 353), (342, 380, 358), (341, 342, 372), (338, 340, 339), (338, 341, 340), (371, 342, 341), (371, 341, 338), (344, 380, 342), (382, 342, 371), (382, 344, 342), (345, 381, 344), (346, 348, 347), (346, 382, 348), (346, 344, 382), (346, 345, 344), (150, 388, 139), (150, 139, 389), (394, 388, 150), (394, 150, 391), (393, 391, 154), (393, 394, 391), (399, 154, 153), (399, 393, 154), (398, 153, 152), (398, 399, 153), (397, 152, 151), (397, 398, 152), (392, 151, 390), (392, 397, 151), (396, 72, 392), (396, 392, 390), (388, 141, 139), (388, 142, 141), (394, 385, 142), (394, 142, 388), (393, 385, 394), (399, 385, 393), (383, 384, 385), (383, 385, 399), (143, 398, 397), (143, 399, 398), (143, 383, 399), (395, 397, 392), (395, 143, 397), (400, 395, 392), (72, 400, 392), (149, 383, 143), (146, 149, 143)])
me_shape_9_indexedfaceset_002.polygons.foreach_set('use_smooth', [True] * 923)
me_shape_9_indexedfaceset_002.polygons.foreach_set('material_index', [0, 0, 0, 0, 0, 0, 0, 0, 0, 0, 0, 0, 0, 0, 0, 0, 0, 0, 0, 0, 0, 0, 0, 0, 0, 0, 0, 0, 0, 0, 0, 0, 0, 0, 0, 0, 0, 0, 0, 0, 0, 0, 0, 0, 0, 0, 0, 0, 0, 0, 0, 0, 0, 0, 0, 0, 0, 0, 0, 0, 0, 0, 0, 0, 0, 0, 0, 0, 0, 0, 0, 0, 0, 0, 0, 0, 0, 0, 0, 0, 0, 0, 0, 0, 0, 0, 0, 0, 0, 0, 0, 0, 0, 0, 0, 0, 0, 0, 0, 0, 0, 0, 0, 0, 0, 0, 0, 0, 0, 0, 0, 0, 0, 0, 0, 0, 0, 0, 0, 0, 0, 0, 0, 0, 0, 0, 0, 0, 0, 0, 0, 0, 0, 0, 0, 0, 0, 0, 0, 0, 0, 0, 0, 0, 0, 0, 0, 0, 0, 0, 0, 0, 0, 0, 0, 0, 0, 0, 0, 0, 0, 0, 0, 0, 0, 0, 0, 0, 0, 0, 0, 0, 0, 0, 0, 0, 0, 0, 0, 0, 0, 0, 0, 0, 0, 0, 0, 0, 0, 0, 0, 0, 0, 0, 0, 0, 0, 0, 0, 0, 0, 1, 1, 1, 1, 1, 1, 1, 1, 1, 1, 1, 1, 1, 1, 1, 1, 1, 1, 1, 1, 1, 1, 1, 1, 1, 1, 1, 1, 1, 1, 1, 1, 1, 1, 1, 1, 1, 1, 1, 1, 1, 1, 1, 1, 1, 1, 1, 1, 1, 1, 1, 1, 1, 1, 1, 1, 1, 1, 1, 1, 1, 1, 1, 1, 1, 1, 1, 1, 1, 1, 1, 1, 1, 1, 1, 1, 1, 1, 1, 1, 1, 1, 1, 1, 1, 1, 1, 1, 1, 1, 1, 1, 1, 1, 1, 1, 1, 1, 1, 1, 1, 1, 1, 1, 1, 1, 1, 1, 1, 1, 1, 1, 1, 1, 1, 1, 1, 1, 1, 1, 1, 1, 1, 1, 1, 1, 1, 1, 1, 1, 1, 1, 1, 1, 1, 1, 1, 1, 1, 1, 1, 1, 1, 1, 1, 1, 1, 1, 1, 1, 1, 1, 1, 1, 1, 1, 1, 1, 1, 1, 1, 1, 1, 1, 1, 1, 1, 1, 1, 1, 1, 1, 1, 1, 1, 1, 1, 1, 1, 1, 1, 1, 1, 0, 0, 0, 0, 0, 0, 0, 0, 0, 0, 0, 0, 0, 0, 0, 0, 0, 0, 0, 0, 0, 0, 0, 0, 0, 0, 0, 0, 0, 0, 0, 0, 0, 0, 0, 0, 0, 0, 0, 0, 0, 0, 0, 0, 0, 0, 0, 0, 0, 0, 0, 0, 0, 0, 0, 0, 0, 0, 0, 0, 0, 0, 0, 0, 0, 0, 0, 0, 0, 0, 0, 0, 0, 0, 0, 0, 0, 0, 0, 0, 0, 0, 0, 0, 0, 0, 0, 0, 0, 0, 0, 0, 0, 0, 0, 0, 0, 0, 0, 0, 0, 0, 0, 0, 0, 0, 0, 0, 0, 0, 0, 0, 0, 0, 0, 0, 0, 0, 0, 0, 0, 0, 0, 0, 0, 0, 0, 0, 0, 0, 0, 0, 0, 0, 0, 0, 0, 0, 0, 0, 0, 0, 0, 0, 0, 0, 0, 0, 0, 0, 0, 0, 0, 0, 0, 0, 0, 0, 0, 0, 0, 0, 0, 0, 0, 0, 0, 0, 0, 0, 0, 0, 0, 0, 0, 0, 0, 0, 0, 0, 0, 0, 0, 0, 0, 0, 0, 0, 0, 0, 0, 0, 0, 0, 0, 0, 0, 0, 0, 0, 0, 0, 0, 0, 0, 0, 0, 0, 0, 0, 0, 0, 0, 0, 0, 0, 0, 0, 0, 0, 0, 0, 0, 0, 0, 0, 0, 0, 0, 0, 0, 0, 0, 0, 0, 0, 0, 0, 0, 0, 0, 0, 0, 0, 0, 0, 0, 0, 0, 0, 0, 0, 0, 0, 0, 0, 0, 0, 0, 0, 0, 0, 0, 0, 0, 0, 0, 0, 0, 0, 0, 0, 0, 0, 0, 0, 0, 0, 0, 0, 0, 0, 0, 0, 0, 0, 0, 0, 0, 0, 0, 0, 0, 0, 0, 0, 0, 0, 0, 0, 0, 0, 0, 0, 0, 0, 0, 0, 0, 0, 0, 0, 0, 0, 0, 0, 0, 0, 0, 0, 0, 0, 0, 0, 0, 0, 0, 0, 0, 0, 0, 0, 0, 0, 0, 0, 0, 0, 0, 0, 0, 0, 0, 0, 0, 0, 0, 0, 0, 0, 0, 0, 0, 0, 0, 0, 0, 0, 0, 0, 0, 0, 0, 0, 0, 0, 0, 0, 0, 0, 0, 0, 0, 0, 0, 0, 0, 0, 0, 0, 0, 0, 0, 0, 0, 0, 0, 0, 0, 0, 0, 0, 0, 0, 0, 0, 0, 0, 2, 2, 2, 2, 2, 2, 2, 2, 2, 2, 2, 2, 2, 2, 2, 2, 2, 2, 2, 2, 2, 2, 2, 2, 2, 2, 2, 2, 2, 2, 2, 2, 2, 2, 2, 2, 2, 2, 2, 2, 2, 2, 2, 2, 2, 2, 2, 2, 2, 2, 2, 2, 2, 2, 2, 2, 2, 2, 2, 2, 2, 2, 2, 2, 2, 2, 2, 2, 2, 2, 2, 2, 2, 2, 2, 2, 2, 2, 2, 2, 2, 2, 2, 2, 2, 2, 2, 2, 2, 2, 2, 2, 2, 2, 2, 2, 2, 2, 2, 2, 2, 2, 2, 2, 2, 2, 2, 2, 0, 0, 0, 0, 0, 0, 0, 0, 0, 0, 0, 0, 0, 0, 0, 0, 0, 0, 0, 0, 0, 0, 0, 0, 0, 0, 0, 0, 0, 0, 0, 0, 0])
_uv = me_shape_9_indexedfaceset_002.uv_layers.new(name='UVMap')
_uv.uv.foreach_set('vector', [0.0, 1.0, 0.0, 0.0, 1.0, 0.0, 0.0, 1.0, 1.0, 0.0, 1.0, 1.0, 1.0, 1.0, 1.0, 0.0, 0.0, 0.0, 1.0, 1.0, 0.0, 0.0, 0.0, 1.0, 1.0, 1.0, 1.0, 0.0, 0.0, 0.0, 1.0, 1.0, 0.0, 0.0, 0.0, 1.0, 0.0, 0.664, 1.0, 1.0, 0.0, 1.0, 0.0, 0.664, 1.0, 0.664, 1.0, 1.0, 0.0, 0.33, 1.0, 0.33, 1.0, 0.664, 0.0, 0.33, 1.0, 0.664, 0.0, 0.664, 0.0, 0.0, 1.0, 0.0, 1.0, 0.33, 0.0, 0.0, 1.0, 0.33, 0.0, 0.33, 1.0, 1.0, 0.0, 1.0, 0.0, 0.0, 1.0, 1.0, 0.0, 0.0, 1.0, 0.0, 0.0, 0.03407, 0.0, 0.0, 1.0, 0.0, 0.0, 0.03407, 1.0, 0.0, 1.0, 0.03407, 0.0, 0.134, 1.0, 0.03407, 1.0, 0.134, 0.0, 0.134, 0.0, 0.03407, 1.0, 0.03407, 0.0, 0.2929, 1.0, 0.134, 1.0, 0.2929, 0.0, 0.2929, 0.0, 0.134, 1.0, 0.134, 0.0, 0.5, 1.0, 0.2929, 1.0, 0.5, 0.0, 0.5, 0.0, 0.2929, 1.0, 0.2929, 0.0, 0.7412, 1.0, 0.5, 1.0, 0.7412, 0.0, 0.7412, 0.0, 0.5, 1.0, 0.5, 0.0, 1.0, 1.0, 0.7412, 1.0, 1.0, 0.0, 1.0, 0.0, 0.7412, 1.0, 0.7412, 1.0, 0.0, 0.0, 0.0, 0.0, 1.0, 1.0, 0.0, 0.0, 1.0, 1.0, 1.0, 0.0, 0.33, 1.0, 0.0, 0.0, 0.0, 0.0, 0.33, 1.0, 0.33, 1.0, 0.0, 0.0, 0.664, 1.0, 0.664, 1.0, 0.33, 0.0, 0.664, 1.0, 0.33, 0.0, 0.33, 0.0, 1.0, 1.0, 1.0, 1.0, 0.664, 0.0, 1.0, 1.0, 0.664, 0.0, 0.664, 0.0, 1.0, 0.0, 0.0, 1.0, 0.0, 0.0, 1.0, 1.0, 0.0, 1.0, 1.0, 0.8077, 1.0, 0.753, 0.9442, 0.7508, 0.972, 0.8077, 1.0, 0.7508, 0.972, 0.75, 1.0, 0.7567, 0.9167, 0.0, 0.0, 0.0, 0.9167, 0.8142, 0.9281, 0.7567, 0.9167, 0.753, 0.9442, 0.8142, 0.9281, 0.753, 0.9442, 0.8077, 1.0, 0.8335, 0.8611, 0.7567, 0.9167, 0.8142, 0.9281, 0.864, 0.8036, 0.7567, 0.9167, 0.8335, 0.8611, 0.9423, 0.6486, 0.864, 0.8036, 0.9038, 0.7594, 0.9423, 0.6486, 0.7567, 0.9167, 0.864, 0.8036, 0.9613, 0.6432, 0.9502, 0.7317, 1.0, 0.7222, 0.9806, 0.64, 0.9613, 0.6432, 1.0, 0.7222, 1.0, 0.6389, 0.9806, 0.64, 1.0, 0.7222, 0.9423, 0.0, 0.0, 0.0, 0.7567, 0.9167, 0.9423, 0.0, 0.7567, 0.9167, 0.9423, 0.6486, 0.8077, 1.0, 0.7508, 0.972, 0.753, 0.9442, 0.8077, 1.0, 0.75, 1.0, 0.7508, 0.972, 0.7567, 0.9167, 0.0, 0.9167, 0.0, 0.0, 0.8142, 0.9281, 0.753, 0.9442, 0.7567, 0.9167, 0.8142, 0.9281, 0.8077, 1.0, 0.753, 0.9442, 0.8335, 0.8611, 0.8142, 0.9281, 0.7567, 0.9167, 0.864, 0.8036, 0.8335, 0.8611, 0.7567, 0.9167, 0.9423, 0.6486, 0.9038, 0.7594, 0.864, 0.8036, 0.9423, 0.6486, 0.9502, 0.7317, 0.9038, 0.7594, 0.9423, 0.6486, 0.864, 0.8036, 0.7567, 0.9167, 0.9613, 0.6432, 1.0, 0.7222, 0.9502, 0.7317, 0.9613, 0.6432, 0.9502, 0.7317, 0.9423, 0.6486, 0.9806, 0.64, 1.0, 0.7222, 0.9613, 0.6432, 1.0, 0.6389, 1.0, 0.7222, 0.9806, 0.64, 0.9423, 0.0, 0.7567, 0.9167, 0.0, 0.0, 0.9423, 0.0, 0.9423, 0.6486, 0.7567, 0.9167, 0.0, 1.0, 0.0, 0.0, 1.0, 0.0, 0.0, 1.0, 1.0, 0.0, 1.0, 1.0, 0.0, 1.0, 0.0, 0.0, 1.0, 0.0, 0.0, 1.0, 1.0, 0.0, 1.0, 1.0, 1.0, 1.0, 1.0, 0.0, 0.0, 0.0, 1.0, 1.0, 0.0, 0.0, 0.0, 1.0, 0.0, 0.336, 1.0, 0.0, 0.0, 0.0, 0.0, 0.336, 1.0, 0.336, 1.0, 0.0, 0.0, 0.67, 1.0, 0.67, 1.0, 0.336, 0.0, 0.67, 1.0, 0.336, 0.0, 0.336, 0.0, 1.0, 1.0, 1.0, 1.0, 0.67, 0.0, 1.0, 1.0, 0.67, 0.0, 0.67, 1.0, 1.0, 0.0, 1.0, 0.0, 0.0, 1.0, 1.0, 0.0, 0.0, 1.0, 0.0, 0.0, 0.2588, 0.0, 0.0, 1.0, 0.0, 0.0, 0.2588, 1.0, 0.0, 1.0, 0.2588, 0.0, 0.5, 1.0, 0.2588, 1.0, 0.5, 0.0, 0.5, 0.0, 0.2588, 1.0, 0.2588, 0.0, 0.7071, 1.0, 0.5, 1.0, 0.7071, 0.0, 0.7071, 0.0, 0.5, 1.0, 0.5, 0.0, 0.866, 1.0, 0.7071, 1.0, 0.866, 0.0, 0.866, 0.0, 0.7071, 1.0, 0.7071, 0.0, 0.9659, 1.0, 0.866, 1.0, 0.9659, 0.0, 0.9659, 0.0, 0.866, 1.0, 0.866, 0.0, 1.0, 1.0, 0.9659, 1.0, 1.0, 0.0, 1.0, 0.0, 0.9659, 1.0, 0.9659, 1.0, 1.0, 0.0, 1.0, 0.0, 0.0, 1.0, 1.0, 0.0, 0.0, 1.0, 0.0, 0.0, 0.33, 1.0, 0.0, 0.0, 0.0, 0.0, 0.33, 1.0, 0.33, 1.0, 0.0, 0.0, 0.664, 1.0, 0.664, 1.0, 0.33, 0.0, 0.664, 1.0, 0.33, 0.0, 0.33, 0.0, 1.0, 1.0, 1.0, 1.0, 0.664, 0.0, 1.0, 1.0, 0.664, 0.0, 0.664, 1.0, 1.0, 1.0, 0.0, 0.0, 0.0, 1.0, 1.0, 0.0, 0.0, 0.0, 1.0, 0.8077, 0.0, 0.75, 0.0, 0.7508, 0.028, 0.7567, 0.08333, 0.0, 0.08333, 0.0, 1.0, 0.8142, 0.07189, 0.753, 0.05584, 0.7567, 0.08333, 0.8142, 0.07189, 0.8077, 0.0, 0.753, 0.05584, 0.8335, 0.1389, 0.8142, 0.07189, 0.7567, 0.08333, 0.864, 0.1964, 0.8335, 0.1389, 0.7567, 0.08333, 0.9423, 0.3514, 0.9502, 0.2683, 0.9038, 0.2406, 0.9423, 0.3514, 0.9038, 0.2406, 0.864, 0.1964, 0.9423, 0.3514, 0.864, 0.1964, 0.7567, 0.08333, 0.9613, 0.3568, 1.0, 0.2778, 0.9502, 0.2683, 0.9613, 0.3568, 0.9502, 0.2683, 0.9423, 0.3514, 0.9806, 0.36, 1.0, 0.2778, 0.9613, 0.3568, 1.0, 0.3611, 1.0, 0.2778, 0.9806, 0.36, 0.9423, 1.0, 0.7567, 0.08333, 0.0, 1.0, 0.9423, 1.0, 0.9423, 0.3514, 0.7567, 0.08333, 0.8077, 0.0, 0.7508, 0.028, 0.75, 0.0, 0.8077, 0.0, 0.753, 0.05584, 0.7508, 0.028, 0.7567, 0.08333, 0.0, 1.0, 0.0, 0.08333, 0.8142, 0.07189, 0.7567, 0.08333, 0.753, 0.05584, 0.8142, 0.07189, 0.753, 0.05584, 0.8077, 0.0, 0.8335, 0.1389, 0.7567, 0.08333, 0.8142, 0.07189, 0.864, 0.1964, 0.7567, 0.08333, 0.8335, 0.1389, 0.9423, 0.3514, 0.9038, 0.2406, 0.9502, 0.2683, 0.9423, 0.3514, 0.864, 0.1964, 0.9038, 0.2406, 0.9423, 0.3514, 0.7567, 0.08333, 0.864, 0.1964, 0.9613, 0.3568, 0.9502, 0.2683, 1.0, 0.2778, 0.9613, 0.3568, 0.9423, 0.3514, 0.9502, 0.2683, 0.9806, 0.36, 0.9613, 0.3568, 1.0, 0.2778, 1.0, 0.3611, 0.9806, 0.36, 1.0, 0.2778, 0.9423, 1.0, 0.0, 1.0, 0.7567, 0.08333, 0.9423, 1.0, 0.7567, 0.08333, 0.9423, 0.3514, 0.0, 1.0, 0.0, 0.0, 1.0, 0.0, 0.0, 1.0, 1.0, 0.0, 1.0, 1.0, 1.0, 1.0, 1.0, 0.0, 0.0, 0.0, 1.0, 1.0, 0.0, 0.0, 0.0, 1.0, 1.0, 1.0, 1.0, 0.0, 0.0, 0.0, 1.0, 1.0, 0.0, 0.0, 0.0, 1.0, 0.0, 1.0, 0.0, 0.0, 1.0, 0.0, 0.0, 1.0, 1.0, 0.0, 1.0, 1.0, 0.0, 0.664, 1.0, 1.0, 0.0, 1.0, 0.0, 0.664, 1.0, 0.664, 1.0, 1.0, 0.0, 0.33, 1.0, 0.33, 1.0, 0.664, 0.0, 0.33, 1.0, 0.664, 0.0, 0.664, 0.0, 0.0, 1.0, 0.0, 1.0, 0.33, 0.0, 0.0, 1.0, 0.33, 0.0, 0.33, 1.0, 0.0, 0.0, 0.0, 0.0, 1.0, 1.0, 0.0, 0.0, 1.0, 1.0, 1.0, 0.0, 0.7412, 0.0, 1.0, 1.0, 1.0, 0.0, 0.7412, 1.0, 1.0, 1.0, 0.7412, 0.0, 0.5, 1.0, 0.7412, 1.0, 0.5, 0.0, 0.5, 0.0, 0.7412, 1.0, 0.7412, 0.0, 0.2929, 1.0, 0.5, 1.0, 0.2929, 0.0, 0.2929, 0.0, 0.5, 1.0, 0.5, 0.0, 0.134, 1.0, 0.2929, 1.0, 0.134, 0.0, 0.134, 0.0, 0.2929, 1.0, 0.2929, 0.0, 0.03407, 1.0, 0.134, 1.0, 0.03407, 0.0, 0.03407, 0.0, 0.134, 1.0, 0.134, 0.0, 0.0, 1.0, 0.03407, 1.0, 0.0, 0.0, 0.0, 0.0, 0.03407, 1.0, 0.03407, 1.0, 0.0, 0.0, 0.0, 0.0, 1.0, 1.0, 0.0, 0.0, 1.0, 1.0, 1.0, 0.0, 0.67, 1.0, 1.0, 0.0, 1.0, 0.0, 0.67, 1.0, 0.67, 1.0, 1.0, 0.0, 0.336, 1.0, 0.336, 1.0, 0.67, 0.0, 0.336, 1.0, 0.67, 0.0, 0.67, 0.0, 0.0, 1.0, 0.0, 1.0, 0.336, 0.0, 0.0, 1.0, 0.336, 0.0, 0.336, 0.0, 0.7222, 0.03866, 0.6432, 0.01939, 0.64, 0.0, 0.7222, 0.01939, 0.64, 0.0, 0.6389, 0.04977, 0.7317, 0.05769, 0.6486, 0.03866, 0.6432, 0.04977, 0.7317, 0.03866, 0.6432, 0.0, 0.7222, 0.09615, 0.7594, 0.05769, 0.6486, 0.04977, 0.7317, 0.136, 0.8036, 0.05769, 0.6486, 0.09615, 0.7594, 0.2433, 0.9167, 0.136, 0.8036, 0.1665, 0.8611, 0.2433, 0.9167, 0.1665, 0.8611, 0.1858, 0.9281, 0.2433, 0.9167, 0.05769, 0.0, 0.05769, 0.6486, 0.2433, 0.9167, 0.05769, 0.6486, 0.136, 0.8036, 0.247, 0.9442, 0.1858, 0.9281, 0.1923, 1.0, 0.247, 0.9442, 0.2433, 0.9167, 0.1858, 0.9281, 0.2492, 0.972, 0.247, 0.9442, 0.1923, 1.0, 0.25, 1.0, 0.2492, 0.972, 0.1923, 1.0, 1.0, 0.0, 0.05769, 0.0, 0.2433, 0.9167, 1.0, 0.9167, 1.0, 0.0, 0.2433, 0.9167, 0.0, 0.7222, 0.01939, 0.64, 0.03866, 0.6432, 0.0, 0.7222, 0.0, 0.6389, 0.01939, 0.64, 0.04977, 0.7317, 0.03866, 0.6432, 0.05769, 0.6486, 0.04977, 0.7317, 0.0, 0.7222, 0.03866, 0.6432, 0.09615, 0.7594, 0.04977, 0.7317, 0.05769, 0.6486, 0.136, 0.8036, 0.09615, 0.7594, 0.05769, 0.6486, 0.2433, 0.9167, 0.05769, 0.6486, 0.05769, 0.0, 0.2433, 0.9167, 0.1665, 0.8611, 0.136, 0.8036, 0.2433, 0.9167, 0.1858, 0.9281, 0.1665, 0.8611, 0.2433, 0.9167, 0.136, 0.8036, 0.05769, 0.6486, 0.247, 0.9442, 0.1923, 1.0, 0.1858, 0.9281, 0.247, 0.9442, 0.1858, 0.9281, 0.2433, 0.9167, 0.2492, 0.972, 0.1923, 1.0, 0.247, 0.9442, 0.25, 1.0, 0.1923, 1.0, 0.2492, 0.972, 1.0, 0.0, 0.2433, 0.9167, 0.05769, 0.0, 1.0, 0.9167, 0.2433, 0.9167, 1.0, 0.0, 0.2588, 0.03407, 0.0, 0.0, 0.2588, 0.03407, 0.2588, 0.03407, 0.0, 0.0, 0.0, 0.0, 0.5, 0.134, 0.2588, 0.03407, 0.5, 0.134, 0.5, 0.134, 0.2588, 0.03407, 0.2588, 0.03407, 0.7071, 0.2929, 0.5, 0.134, 0.7071, 0.2929, 0.7071, 0.2929, 0.5, 0.134, 0.5, 0.134, 0.866, 0.5, 0.7071, 0.2929, 0.866, 0.5, 0.866, 0.5, 0.7071, 0.2929, 0.7071, 0.2929, 0.9659, 0.7412, 0.866, 0.5, 0.9659, 0.7412, 0.9659, 0.7412, 0.866, 0.5, 0.866, 0.5, 1.0, 1.0, 0.9659, 0.7412, 1.0, 1.0, 1.0, 1.0, 0.9659, 0.7412, 0.9659, 0.7412, 0.7412, 0.9659, 1.0, 1.0, 0.7412, 0.9659, 0.7412, 0.9659, 1.0, 1.0, 1.0, 1.0, 0.5, 0.866, 0.7412, 0.9659, 0.5, 0.866, 0.5, 0.866, 0.7412, 0.9659, 0.7412, 0.9659, 0.2929, 0.7071, 0.5, 0.866, 0.2929, 0.7071, 0.2929, 0.7071, 0.5, 0.866, 0.5, 0.866, 0.134, 0.5, 0.2929, 0.7071, 0.134, 0.5, 0.134, 0.5, 0.2929, 0.7071, 0.2929, 0.7071, 0.03407, 0.2588, 0.134, 0.5, 0.03407, 0.2588, 0.03407, 0.2588, 0.134, 0.5, 0.134, 0.5, 0.0, 0.0, 0.03407, 0.2588, 0.0, 0.0, 0.0, 0.0, 0.03407, 0.2588, 0.03407, 0.2588, 1.0, 0.0, 1.0, 0.0, 0.9659, 0.2588, 0.9659, 0.2588, 0.9659, 0.2588, 0.866, 0.5, 0.9659, 0.2588, 1.0, 0.0, 0.9659, 0.2588, 0.866, 0.5, 0.866, 0.5, 0.7071, 0.7071, 0.866, 0.5, 0.9659, 0.2588, 0.866, 0.5, 0.7071, 0.7071, 0.7071, 0.7071, 0.5, 0.866, 0.7071, 0.7071, 0.866, 0.5, 0.7071, 0.7071, 0.5, 0.866, 0.5, 0.866, 0.2588, 0.9659, 0.5, 0.866, 0.7071, 0.7071, 0.5, 0.866, 0.2588, 0.9659, 0.2588, 0.9659, 0.0, 1.0, 0.2588, 0.9659, 0.5, 0.866, 0.2588, 0.9659, 0.0, 1.0, 0.2588, 0.9659, 0.0, 1.0, 1.0, 1.0, 1.0, 0.6667, 0.9833, 0.6667, 0.01667, 0.6667, 0.9833, 0.6667, 0.9833, 0.0, 0.01667, 0.6667, 0.9833, 0.0, 0.01667, 0.0, 0.0, 1.0, 0.01667, 0.6667, 0.0, 0.6667, 0.0, 1.0, 1.0, 1.0, 0.9833, 0.6667, 0.0, 1.0, 0.9833, 0.6667, 0.01667, 0.6667, 1.0, 1.0, 1.0, 0.6667, 0.9722, 0.6667, 0.02778, 0.6667, 0.9722, 0.6667, 0.9722, 0.0, 0.02778, 0.6667, 0.9722, 0.0, 0.02778, 0.0, 0.02778, 0.6667, 1.0, 1.0, 0.9722, 0.6667, 0.0, 1.0, 0.02778, 0.6667, 0.0, 0.6667, 0.0, 1.0, 1.0, 1.0, 0.02778, 0.6667, 0.03407, 0.7412, 0.0, 1.0, 0.0, 1.0, 0.03407, 0.7412, 0.0, 1.0, 0.03407, 0.7412, 0.134, 0.5, 0.03407, 0.7412, 0.134, 0.5, 0.134, 0.5, 0.03407, 0.7412, 0.03407, 0.7412, 0.2929, 0.2929, 0.134, 0.5, 0.2929, 0.2929, 0.2929, 0.2929, 0.134, 0.5, 0.134, 0.5, 0.5, 0.134, 0.2929, 0.2929, 0.5, 0.134, 0.5, 0.134, 0.2929, 0.2929, 0.2929, 0.2929, 0.7412, 0.03407, 0.5, 0.134, 0.7412, 0.03407, 0.7412, 0.03407, 0.5, 0.134, 0.5, 0.134, 1.0, 0.0, 0.7412, 0.03407, 1.0, 0.0, 1.0, 0.0, 0.7412, 0.03407, 0.7412, 0.03407, 1.0, 1.0, 0.9833, 0.6667, 1.0, 0.6667, 0.01667, 0.6667, 0.9833, 0.0, 0.9833, 0.6667, 0.01667, 0.6667, 0.01667, 0.0, 0.9833, 0.0, 0.0, 1.0, 0.0, 0.6667, 0.01667, 0.6667, 0.0, 1.0, 0.9833, 0.6667, 1.0, 1.0, 0.0, 1.0, 0.01667, 0.6667, 0.9833, 0.6667, 1.0, 1.0, 0.9722, 0.6667, 1.0, 0.6667, 0.02778, 0.6667, 0.9722, 0.0, 0.9722, 0.6667, 0.02778, 0.6667, 0.02778, 0.0, 0.9722, 0.0, 0.0, 1.0, 0.0, 0.6667, 0.02778, 0.6667, 0.0, 1.0, 0.9722, 0.6667, 1.0, 1.0, 0.0, 1.0, 0.02778, 0.6667, 0.9722, 0.6667, 0.015, 0.7188, 0.015, 0.9012, 0.01005, 0.8997, 0.015, 0.7188, 0.01005, 0.8997, 0.00504, 0.8987, 0.015, 0.7188, 0.00504, 0.8987, 0.0, 0.8984, 0.26, 0.9766, 0.065, 1.0, 0.0648, 0.9921, 0.26, 0.9766, 0.0648, 0.9921, 0.06422, 0.9843, 0.26, 0.9766, 0.06422, 0.9843, 0.06325, 0.9766, 0.0, 0.1016, 0.015, 0.7188, 0.0, 0.8984, 0.0, 0.1016, 0.015, 0.2812, 0.015, 0.7188, 0.00504, 0.1013, 0.015, 0.2812, 0.0, 0.1016, 0.01005, 0.1003, 0.015, 0.2812, 0.00504, 0.1013, 0.015, 0.09882, 0.015, 0.2812, 0.01005, 0.1003, 0.2, 0.2812, 0.26, 0.7188, 0.015, 0.7188, 0.2, 0.2812, 0.015, 0.7188, 0.015, 0.2812, 0.26, 0.1875, 0.26, 0.7188, 0.2, 0.2812, 0.26, 0.02344, 0.06325, 0.02344, 0.06422, 0.0157, 0.26, 0.02344, 0.06422, 0.0157, 0.0648, 0.007876, 0.26, 0.02344, 0.0648, 0.007876, 0.065, 0.0, 0.74, 0.7188, 0.26, 0.9766, 0.26, 0.7188, 0.74, 0.7188, 0.74, 0.9766, 0.26, 0.9766, 0.9352, 0.9921, 0.935, 1.0, 0.74, 0.9766, 0.9358, 0.9843, 0.9352, 0.9921, 0.74, 0.9766, 0.9368, 0.9766, 0.9358, 0.9843, 0.74, 0.9766, 0.985, 0.7188, 1.0, 0.8984, 0.995, 0.8987, 0.985, 0.7188, 0.995, 0.8987, 0.9899, 0.8997, 0.985, 0.7188, 0.9899, 0.8997, 0.985, 0.9012, 0.74, 0.2812, 0.26, 0.7188, 0.26, 0.1875, 0.74, 0.2812, 0.74, 0.7188, 0.26, 0.7188, 0.74, 0.02344, 0.26, 0.1875, 0.26, 0.02344, 0.74, 0.02344, 0.74, 0.2812, 0.26, 0.1875, 0.985, 0.2812, 0.74, 0.7188, 0.74, 0.2812, 0.985, 0.2812, 0.985, 0.7188, 0.74, 0.7188, 0.9358, 0.0157, 0.9368, 0.02344, 0.74, 0.02344, 0.9899, 0.1003, 0.985, 0.2812, 0.985, 0.09882, 0.995, 0.1013, 0.985, 0.2812, 0.9899, 0.1003, 0.9352, 0.007876, 0.9358, 0.0157, 0.74, 0.02344, 1.0, 0.1016, 0.985, 0.2812, 0.995, 0.1013, 0.935, 0.0, 0.9352, 0.007876, 0.74, 0.02344, 0.065, 0.0, 0.935, 0.0, 0.26, 0.02344, 0.26, 0.02344, 0.935, 0.0, 0.74, 0.02344, 1.0, 0.1016, 1.0, 0.8984, 0.985, 0.2812, 0.985, 0.2812, 1.0, 0.8984, 0.985, 0.7188, 0.935, 1.0, 0.065, 1.0, 0.74, 0.9766, 0.74, 0.9766, 0.065, 1.0, 0.26, 0.9766, 0.01294, 0.07546, 0.0, 0.9219, 0.01294, 0.9245, 0.01294, 0.07546, 0.0, 0.07812, 0.0, 0.9219, 0.025, 0.06766, 0.01294, 0.9245, 0.025, 0.9323, 0.025, 0.06766, 0.01294, 0.07546, 0.01294, 0.9245, 0.03536, 0.05524, 0.025, 0.9323, 0.03536, 0.9448, 0.03536, 0.05524, 0.025, 0.06766, 0.025, 0.9323, 0.0433, 0.03906, 0.03536, 0.9448, 0.0433, 0.9609, 0.0433, 0.03906, 0.03536, 0.05524, 0.03536, 0.9448, 0.9517, 0.9798, 0.05, 1.0, 0.95, 1.0, 0.9517, 0.9798, 0.0483, 0.9798, 0.05, 1.0, 0.9567, 0.9609, 0.0433, 0.9609, 0.0483, 0.9798, 0.9567, 0.9609, 0.0483, 0.9798, 0.9517, 0.9798, 0.975, 0.06766, 0.9646, 0.9448, 0.975, 0.9323, 0.975, 0.06766, 0.9646, 0.05524, 0.9646, 0.9448, 0.9567, 0.03906, 0.9567, 0.9609, 0.9646, 0.9448, 0.9567, 0.03906, 0.0433, 0.03906, 0.0433, 0.9609, 0.9567, 0.03906, 0.0433, 0.9609, 0.9567, 0.9609, 0.9567, 0.03906, 0.9646, 0.9448, 0.9646, 0.05524, 0.9871, 0.07546, 0.975, 0.9323, 0.9871, 0.9245, 0.9871, 0.07546, 0.975, 0.06766, 0.975, 0.9323, 0.9517, 0.02022, 0.0483, 0.02022, 0.0433, 0.03906, 0.9517, 0.02022, 0.0433, 0.03906, 0.9567, 0.03906, 0.95, 0.0, 0.05, 0.0, 0.0483, 0.02022, 0.95, 0.0, 0.0483, 0.02022, 0.9517, 0.02022, 1.0, 0.07812, 0.9871, 0.9245, 1.0, 0.9219, 1.0, 0.07812, 0.9871, 0.07546, 0.9871, 0.9245, 0.9423, 0.6486, 0.9038, 0.7594, 0.9502, 0.7317, 0.9613, 0.6432, 0.9423, 0.6486, 0.9502, 0.7317, 0.8077, 0.0, 0.7508, 0.028, 0.753, 0.05584, 1.0, 1.0, 0.0, 0.0, 1.0, 0.0, 1.0, 1.0, 0.0, 1.0, 0.0, 0.0, 0.0, 1.0, 1.0, 0.0, 1.0, 1.0, 0.0, 1.0, 0.0, 0.0, 1.0, 0.0, 0.0, 1.0, 1.0, 0.0, 1.0, 1.0, 0.0, 1.0, 0.0, 0.0, 1.0, 0.0, 0.0, 0.336, 1.0, 0.0, 0.0, 0.0, 0.0, 0.336, 1.0, 0.336, 1.0, 0.0, 0.0, 0.67, 1.0, 0.67, 1.0, 0.336, 0.0, 0.67, 1.0, 0.336, 0.0, 0.336, 0.0, 1.0, 1.0, 1.0, 1.0, 0.67, 0.0, 1.0, 1.0, 0.67, 0.0, 0.67, 0.0, 0.67, 1.0, 1.0, 0.0, 1.0, 0.0, 0.67, 1.0, 0.67, 1.0, 1.0, 0.0, 0.336, 1.0, 0.336, 1.0, 0.67, 0.0, 0.336, 1.0, 0.67, 0.0, 0.67, 0.0, 0.0, 1.0, 0.0, 1.0, 0.336, 0.0, 0.0, 1.0, 0.336, 0.0, 0.336, 1.0, 1.0, 0.0, 0.0, 0.0, 1.0, 1.0, 1.0, 1.0, 0.0, 0.0, 0.0, 1.0, 1.0, 0.0, 0.0, 0.0, 1.0, 1.0, 1.0, 1.0, 0.0, 0.0, 0.0, 0.0, 0.2778, 0.0, 0.3611, 0.01939, 0.36, 0.0, 0.2778, 0.01939, 0.36, 0.03866, 0.3568, 0.04977, 0.2683, 0.03866, 0.3568, 0.05769, 0.3514, 0.04977, 0.2683, 0.0, 0.2778, 0.03866, 0.3568, 0.09615, 0.2406, 0.04977, 0.2683, 0.05769, 0.3514, 0.136, 0.1964, 0.09615, 0.2406, 0.05769, 0.3514, 0.7692, 1.0, 0.05769, 0.3514, 0.05769, 1.0, 0.7692, 1.0, 0.136, 0.1964, 0.05769, 0.3514, 0.2433, 0.08333, 0.1858, 0.07189, 0.1665, 0.1389, 0.2433, 0.08333, 0.1665, 0.1389, 0.136, 0.1964, 0.2433, 0.08333, 0.136, 0.1964, 0.7692, 1.0, 0.247, 0.05584, 0.1923, 0.0, 0.1858, 0.07189, 0.247, 0.05584, 0.1858, 0.07189, 0.2433, 0.08333, 0.2492, 0.028, 0.1923, 0.0, 0.247, 0.05584, 0.25, 0.0, 0.1923, 0.0, 0.2492, 0.028, 1.0, 0.6667, 0.2433, 0.08333, 0.7692, 1.0, 1.0, 0.08333, 0.2433, 0.08333, 1.0, 0.6667, 0.05729, 0.9388, 0.04167, 0.9821, 0.02441, 0.9609, 0.05729, 0.9388, 0.02441, 0.9609, 0.0465, 0.9256, 0.03823, 0.9083, 0.02441, 0.9609, 0.01116, 0.9333, 0.03823, 0.9083, 0.0465, 0.9256, 0.02441, 0.9609, 0.06985, 0.9472, 0.06177, 0.9955, 0.04167, 0.9821, 0.06985, 0.9472, 0.08333, 1.0, 0.06177, 0.9955, 0.06985, 0.9472, 0.04167, 0.9821, 0.05729, 0.9388, 0.03302, 0.8882, 0.01116, 0.9333, 0.00284, 0.9012, 0.03302, 0.8882, 0.03823, 0.9083, 0.01116, 0.9333, 0.03125, 0.8667, 0.00284, 0.9012, 0.0, 0.8667, 0.03125, 0.8667, 0.03302, 0.8882, 0.00284, 0.9012, 0.08333, 0.95, 0.08333, 1.0, 0.06985, 0.9472, 0.0, 0.1333, 0.03125, 0.8667, 0.0, 0.8667, 0.03125, 0.1333, 0.03125, 0.8667, 0.0, 0.1333, 0.03302, 0.1118, 0.0, 0.1333, 0.00284, 0.09882, 0.03302, 0.1118, 0.03125, 0.1333, 0.0, 0.1333, 0.03823, 0.09167, 0.00284, 0.09882, 0.01116, 0.06667, 0.03823, 0.09167, 0.03302, 0.1118, 0.00284, 0.09882, 0.0465, 0.07441, 0.01116, 0.06667, 0.02441, 0.03905, 0.0465, 0.07441, 0.03823, 0.09167, 0.01116, 0.06667, 0.04167, 0.01786, 0.0465, 0.07441, 0.02441, 0.03905, 0.04167, 0.01786, 0.05729, 0.06116, 0.0465, 0.07441, 0.06985, 0.05284, 0.05729, 0.06116, 0.04167, 0.01786, 0.06177, 0.004543, 0.06985, 0.05284, 0.04167, 0.01786, 0.06177, 0.004543, 0.08333, 0.05, 0.06985, 0.05284, 0.08333, 0.0, 0.08333, 0.05, 0.06177, 0.004543, 0.9167, 1.0, 0.08333, 1.0, 0.08333, 0.95, 0.9167, 0.95, 0.9167, 1.0, 0.08333, 0.95, 0.9301, 0.9472, 0.9167, 1.0, 0.9167, 0.95, 0.9301, 0.9472, 0.9382, 0.9955, 0.9167, 1.0, 0.9427, 0.9388, 0.9382, 0.9955, 0.9301, 0.9472, 0.9427, 0.9388, 0.9583, 0.9821, 0.9382, 0.9955, 0.9535, 0.9256, 0.9583, 0.9821, 0.9427, 0.9388, 0.9756, 0.9609, 0.9583, 0.9821, 0.9535, 0.9256, 0.9888, 0.9333, 0.9756, 0.9609, 0.9535, 0.9256, 0.9888, 0.9333, 0.9535, 0.9256, 0.9618, 0.9083, 0.9972, 0.9012, 0.9888, 0.9333, 0.9618, 0.9083, 0.9972, 0.9012, 0.967, 0.8882, 0.9688, 0.8667, 0.9972, 0.9012, 0.9618, 0.9083, 0.967, 0.8882, 1.0, 0.8667, 0.9972, 0.9012, 0.9688, 0.8667, 0.9167, 0.05, 0.08333, 0.05, 0.08333, 0.0, 1.0, 0.1333, 0.9688, 0.1333, 0.967, 0.1118, 1.0, 0.1333, 1.0, 0.8667, 0.9688, 0.8667, 1.0, 0.1333, 0.9688, 0.8667, 0.9688, 0.1333, 0.9167, 0.0, 0.9167, 0.05, 0.08333, 0.0, 0.9972, 0.09882, 1.0, 0.1333, 0.967, 0.1118, 0.9382, 0.004543, 0.9301, 0.05284, 0.9167, 0.05, 0.9382, 0.004543, 0.9167, 0.05, 0.9167, 0.0, 0.9888, 0.06667, 0.967, 0.1118, 0.9618, 0.09167, 0.9888, 0.06667, 0.9972, 0.09882, 0.967, 0.1118, 0.9583, 0.01786, 0.9427, 0.06116, 0.9301, 0.05284, 0.9583, 0.01786, 0.9301, 0.05284, 0.9382, 0.004543, 0.9756, 0.03905, 0.9535, 0.07441, 0.9427, 0.06116, 0.9756, 0.03905, 0.9618, 0.09167, 0.9535, 0.07441, 0.9756, 0.03905, 0.9888, 0.06667, 0.9618, 0.09167, 0.9756, 0.03905, 0.9427, 0.06116, 0.9583, 0.01786, 0.3963, 0.8382, 0.3622, 1.0, 0.375, 1.0, 0.384, 0.8349, 0.3248, 1.0, 0.3622, 1.0, 0.384, 0.8349, 0.3622, 1.0, 0.3963, 0.8382, 0.2902, 0.8098, 0.2652, 1.0, 0.3248, 1.0, 0.2902, 0.8098, 0.3248, 1.0, 0.384, 0.8349, 0.4477, 0.6811, 0.3963, 0.8382, 0.4587, 0.6875, 0.4477, 0.6811, 0.384, 0.8349, 0.3963, 0.8382, 0.2152, 0.7897, 0.1875, 1.0, 0.2652, 1.0, 0.2152, 0.7897, 0.2652, 1.0, 0.2902, 0.8098, 0.1278, 0.7663, 0.03407, 0.7412, 0.0, 1.0, 0.1278, 0.7663, 0.09706, 1.0, 0.1875, 1.0, 0.1278, 0.7663, 0.0, 1.0, 0.09706, 1.0, 0.1278, 0.7663, 0.1875, 1.0, 0.2152, 0.7897, 0.3636, 0.6326, 0.384, 0.8349, 0.4477, 0.6811, 0.3636, 0.6326, 0.2902, 0.8098, 0.384, 0.8349, 0.549, 0.549, 0.4587, 0.6875, 0.5581, 0.5581, 0.549, 0.549, 0.4477, 0.6811, 0.4587, 0.6875, 0.2964, 0.5938, 0.2902, 0.8098, 0.3636, 0.6326, 0.2964, 0.5938, 0.2152, 0.7897, 0.2902, 0.8098, 0.218, 0.5485, 0.134, 0.5, 0.03407, 0.7412, 0.218, 0.5485, 0.03407, 0.7412, 0.1278, 0.7663, 0.218, 0.5485, 0.2152, 0.7897, 0.2964, 0.5938, 0.218, 0.5485, 0.1278, 0.7663, 0.2152, 0.7897, 0.4804, 0.4804, 0.4477, 0.6811, 0.549, 0.549, 0.4804, 0.4804, 0.3636, 0.6326, 0.4477, 0.6811, 0.6811, 0.4477, 0.5581, 0.5581, 0.6875, 0.4587, 0.6811, 0.4477, 0.549, 0.549, 0.5581, 0.5581, 0.4255, 0.4255, 0.2964, 0.5938, 0.3636, 0.6326, 0.4255, 0.4255, 0.3636, 0.6326, 0.4804, 0.4804, 0.3615, 0.3615, 0.2929, 0.2929, 0.134, 0.5, 0.3615, 0.3615, 0.218, 0.5485, 0.2964, 0.5938, 0.3615, 0.3615, 0.2964, 0.5938, 0.4255, 0.4255, 0.3615, 0.3615, 0.134, 0.5, 0.218, 0.5485, 0.6326, 0.3636, 0.4804, 0.4804, 0.549, 0.549, 0.6326, 0.3636, 0.549, 0.549, 0.6811, 0.4477, 0.8349, 0.384, 0.6875, 0.4587, 0.8382, 0.3963, 0.8349, 0.384, 0.8382, 0.3963, 1.0, 0.375, 0.8349, 0.384, 1.0, 0.3622, 1.0, 0.3248, 0.8349, 0.384, 1.0, 0.375, 1.0, 0.3622, 0.8349, 0.384, 0.6811, 0.4477, 0.6875, 0.4587, 0.5938, 0.2964, 0.4804, 0.4804, 0.6326, 0.3636, 0.5938, 0.2964, 0.4255, 0.4255, 0.4804, 0.4804, 0.5485, 0.218, 0.5, 0.134, 0.2929, 0.2929, 0.5485, 0.218, 0.2929, 0.2929, 0.3615, 0.3615, 0.5485, 0.218, 0.3615, 0.3615, 0.4255, 0.4255, 0.5485, 0.218, 0.4255, 0.4255, 0.5938, 0.2964, 0.8098, 0.2902, 1.0, 0.3248, 1.0, 0.2652, 0.8098, 0.2902, 0.8349, 0.384, 1.0, 0.3248, 0.8098, 0.2902, 0.6326, 0.3636, 0.6811, 0.4477, 0.8098, 0.2902, 0.6811, 0.4477, 0.8349, 0.384, 0.7897, 0.2152, 1.0, 0.2652, 1.0, 0.1875, 0.7897, 0.2152, 0.8098, 0.2902, 1.0, 0.2652, 0.7897, 0.2152, 0.5938, 0.2964, 0.6326, 0.3636, 0.7897, 0.2152, 0.6326, 0.3636, 0.8098, 0.2902, 0.7663, 0.1278, 0.5938, 0.2964, 0.7897, 0.2152, 0.7663, 0.1278, 1.0, 0.09706, 1.0, 0.0, 0.7663, 0.1278, 1.0, 0.1875, 1.0, 0.09706, 0.7663, 0.1278, 1.0, 0.0, 0.7412, 0.03407, 0.7663, 0.1278, 0.7412, 0.03407, 0.5, 0.134, 0.7663, 0.1278, 0.7897, 0.2152, 1.0, 0.1875, 0.7663, 0.1278, 0.5, 0.134, 0.5485, 0.218, 0.7663, 0.1278, 0.5485, 0.218, 0.5938, 0.2964, 0.0, 0.2588, 0.0, 0.0, 1.0, 0.0, 0.0, 0.2588, 1.0, 0.0, 1.0, 0.2588, 0.0, 0.5, 1.0, 0.2588, 1.0, 0.5, 0.0, 0.5, 0.0, 0.2588, 1.0, 0.2588, 0.0, 0.7071, 1.0, 0.5, 1.0, 0.7071, 0.0, 0.7071, 0.0, 0.5, 1.0, 0.5, 0.0, 0.866, 1.0, 0.7071, 1.0, 0.866, 0.0, 0.866, 0.0, 0.7071, 1.0, 0.7071, 0.0, 0.9659, 1.0, 0.866, 1.0, 0.9659, 0.0, 0.9659, 0.0, 0.866, 1.0, 0.866, 0.0, 1.0, 1.0, 0.9659, 1.0, 1.0, 0.0, 1.0, 0.0, 0.9659, 1.0, 0.9659, 1.0, 0.03407, 1.0, 0.0, 0.0, 0.0, 1.0, 0.03407, 0.0, 0.0, 0.0, 0.03407, 1.0, 0.134, 0.0, 0.03407, 0.0, 0.134, 1.0, 0.134, 1.0, 0.03407, 0.0, 0.03407, 1.0, 0.2929, 0.0, 0.134, 0.0, 0.2929, 1.0, 0.2929, 1.0, 0.134, 0.0, 0.134, 1.0, 0.5, 0.0, 0.2929, 0.0, 0.5, 1.0, 0.5, 1.0, 0.2929, 0.0, 0.2929, 1.0, 0.7412, 0.0, 0.5, 0.0, 0.7412, 1.0, 0.7412, 1.0, 0.5, 0.0, 0.5, 1.0, 1.0, 0.0, 0.7412, 0.0, 1.0, 1.0, 1.0, 1.0, 0.7412, 0.0, 0.7412, 1.0, 1.0, 0.9659, 0.7412, 0.9029, 1.0, 0.1651, 0.384, 0.0, 0.3248, 0.0, 0.3622, 0.1651, 0.384, 0.0, 0.3622, 0.0, 0.375, 0.1651, 0.384, 0.0, 0.375, 0.1618, 0.3963, 0.1902, 0.2902, 0.0, 0.1875, 0.0, 0.2652, 0.1902, 0.2902, 0.0, 0.2652, 0.0, 0.3248, 0.1902, 0.2902, 0.0, 0.3248, 0.1651, 0.384, 0.3189, 0.4477, 0.1618, 0.3963, 0.3125, 0.4587, 0.3189, 0.4477, 0.1651, 0.384, 0.1618, 0.3963, 0.2337, 0.1278, 0.2588, 0.03407, 0.0, 0.0, 0.2337, 0.1278, 0.0, 0.0, 0.0, 0.09706, 0.2337, 0.1278, 0.0, 0.09706, 0.0, 0.1875, 0.2337, 0.1278, 0.0, 0.1875, 0.1902, 0.2902, 0.3674, 0.3636, 0.1651, 0.384, 0.3189, 0.4477, 0.3674, 0.3636, 0.1902, 0.2902, 0.1651, 0.384, 0.451, 0.549, 0.3125, 0.4587, 0.4419, 0.5581, 0.451, 0.549, 0.3189, 0.4477, 0.3125, 0.4587, 0.4515, 0.218, 0.5, 0.134, 0.2588, 0.03407, 0.4515, 0.218, 0.2337, 0.1278, 0.1902, 0.2902, 0.4515, 0.218, 0.2588, 0.03407, 0.2337, 0.1278, 0.4515, 0.218, 0.1902, 0.2902, 0.3674, 0.3636, 0.5196, 0.4804, 0.3189, 0.4477, 0.451, 0.549, 0.5196, 0.4804, 0.3674, 0.3636, 0.3189, 0.4477, 0.5523, 0.6811, 0.4419, 0.5581, 0.5413, 0.6875, 0.5523, 0.6811, 0.451, 0.549, 0.4419, 0.5581, 0.6385, 0.3615, 0.7071, 0.2929, 0.5, 0.134, 0.6385, 0.3615, 0.3674, 0.3636, 0.5196, 0.4804, 0.6385, 0.3615, 0.4515, 0.218, 0.3674, 0.3636, 0.6385, 0.3615, 0.5, 0.134, 0.4515, 0.218, 0.6364, 0.6326, 0.5196, 0.4804, 0.451, 0.549, 0.6364, 0.6326, 0.451, 0.549, 0.5523, 0.6811, 0.616, 0.8349, 0.5413, 0.6875, 0.6037, 0.8382, 0.616, 0.8349, 0.6037, 0.8382, 0.625, 1.0, 0.616, 0.8349, 0.6378, 1.0, 0.6752, 1.0, 0.616, 0.8349, 0.625, 1.0, 0.6378, 1.0, 0.616, 0.8349, 0.5523, 0.6811, 0.5413, 0.6875, 0.782, 0.5485, 0.866, 0.5, 0.7071, 0.2929, 0.782, 0.5485, 0.6385, 0.3615, 0.5196, 0.4804, 0.782, 0.5485, 0.7071, 0.2929, 0.6385, 0.3615, 0.782, 0.5485, 0.5196, 0.4804, 0.6364, 0.6326, 0.7098, 0.8098, 0.7348, 1.0, 0.8125, 1.0, 0.7098, 0.8098, 0.6752, 1.0, 0.7348, 1.0, 0.7098, 0.8098, 0.616, 0.8349, 0.6752, 1.0, 0.7098, 0.8098, 0.6364, 0.6326, 0.5523, 0.6811, 0.7098, 0.8098, 0.5523, 0.6811, 0.616, 0.8349, 0.8722, 0.7663, 0.9659, 0.7412, 0.866, 0.5, 0.8722, 0.7663, 0.8125, 1.0, 0.9029, 1.0, 0.8722, 0.7663, 0.866, 0.5, 0.782, 0.5485, 0.8722, 0.7663, 0.9029, 1.0, 0.9659, 0.7412, 0.8722, 0.7663, 0.7098, 0.8098, 0.8125, 1.0, 0.8722, 0.7663, 0.782, 0.5485, 0.6364, 0.6326, 0.8722, 0.7663, 0.6364, 0.6326, 0.7098, 0.8098, 0.8349, 0.616, 1.0, 0.625, 0.8382, 0.6037, 0.8349, 0.616, 1.0, 0.6378, 1.0, 0.625, 0.8252, 0.6522, 1.0, 0.6752, 1.0, 0.6378, 0.8252, 0.6522, 1.0, 0.7348, 1.0, 0.6752, 0.8252, 0.6522, 1.0, 0.6378, 0.8349, 0.616, 0.6811, 0.5523, 0.8382, 0.6037, 0.6875, 0.5413, 0.6811, 0.5523, 0.8349, 0.616, 0.8382, 0.6037, 0.7897, 0.7848, 1.0, 0.8125, 1.0, 0.7348, 0.7897, 0.7848, 1.0, 0.7348, 0.8252, 0.6522, 0.6624, 0.5848, 0.8349, 0.616, 0.6811, 0.5523, 0.6624, 0.5848, 0.8252, 0.6522, 0.8349, 0.616, 0.7663, 0.8722, 0.7412, 0.9659, 1.0, 1.0, 0.7663, 0.8722, 1.0, 0.9029, 1.0, 0.8125, 0.7663, 0.8722, 1.0, 1.0, 1.0, 0.9029, 0.7663, 0.8722, 1.0, 0.8125, 0.7897, 0.7848, 0.549, 0.451, 0.6875, 0.5413, 0.5581, 0.4419, 0.549, 0.451, 0.6811, 0.5523, 0.6875, 0.5413, 0.5938, 0.7036, 0.8252, 0.6522, 0.6624, 0.5848, 0.5938, 0.7036, 0.7897, 0.7848, 0.8252, 0.6522, 0.5225, 0.4775, 0.6811, 0.5523, 0.549, 0.451, 0.5225, 0.4775, 0.6624, 0.5848, 0.6811, 0.5523, 0.5485, 0.782, 0.5, 0.866, 0.7412, 0.9659, 0.5485, 0.782, 0.7897, 0.7848, 0.5938, 0.7036, 0.5485, 0.782, 0.7663, 0.8722, 0.7897, 0.7848, 0.5485, 0.782, 0.7412, 0.9659, 0.7663, 0.8722, 0.4477, 0.3189, 0.5581, 0.4419, 0.4587, 0.3125, 0.4477, 0.3189, 0.549, 0.451, 0.5581, 0.4419, 0.4255, 0.5745, 0.5938, 0.7036, 0.6624, 0.5848, 0.4255, 0.5745, 0.6624, 0.5848, 0.5225, 0.4775, 0.4152, 0.3376, 0.5225, 0.4775, 0.549, 0.451, 0.4152, 0.3376, 0.549, 0.451, 0.4477, 0.3189, 0.3615, 0.6385, 0.2929, 0.7071, 0.5, 0.866, 0.3615, 0.6385, 0.5485, 0.782, 0.5938, 0.7036, 0.3615, 0.6385, 0.5938, 0.7036, 0.4255, 0.5745, 0.3615, 0.6385, 0.5, 0.866, 0.5485, 0.782, 0.384, 0.1651, 0.4587, 0.3125, 0.3963, 0.1618, 0.384, 0.1651, 0.3963, 0.1618, 0.375, 0.0, 0.384, 0.1651, 0.375, 0.0, 0.3622, 0.0, 0.384, 0.1651, 0.4477, 0.3189, 0.4587, 0.3125, 0.2964, 0.4062, 0.5225, 0.4775, 0.4152, 0.3376, 0.2964, 0.4062, 0.4255, 0.5745, 0.5225, 0.4775, 0.3478, 0.1748, 0.3622, 0.0, 0.3248, 0.0, 0.3478, 0.1748, 0.3248, 0.0, 0.2652, 0.0, 0.3478, 0.1748, 0.384, 0.1651, 0.3622, 0.0, 0.3478, 0.1748, 0.4152, 0.3376, 0.4477, 0.3189, 0.3478, 0.1748, 0.4477, 0.3189, 0.384, 0.1651, 0.218, 0.4515, 0.134, 0.5, 0.2929, 0.7071, 0.218, 0.4515, 0.2929, 0.7071, 0.3615, 0.6385, 0.218, 0.4515, 0.3615, 0.6385, 0.4255, 0.5745, 0.218, 0.4515, 0.4255, 0.5745, 0.2964, 0.4062, 0.2152, 0.2103, 0.2652, 0.0, 0.1875, 0.0, 0.2152, 0.2103, 0.3478, 0.1748, 0.2652, 0.0, 0.2152, 0.2103, 0.2964, 0.4062, 0.4152, 0.3376, 0.2152, 0.2103, 0.4152, 0.3376, 0.3478, 0.1748, 0.1278, 0.2337, 0.2964, 0.4062, 0.2152, 0.2103, 0.1278, 0.2337, 0.1875, 0.0, 0.09706, 0.0, 0.1278, 0.2337, 0.09706, 0.0, 0.0, 0.0, 0.1278, 0.2337, 0.0, 0.0, 0.03407, 0.2588, 0.1278, 0.2337, 0.03407, 0.2588, 0.134, 0.5, 0.1278, 0.2337, 0.2152, 0.2103, 0.1875, 0.0, 0.1278, 0.2337, 0.134, 0.5, 0.218, 0.4515, 0.1278, 0.2337, 0.218, 0.4515, 0.2964, 0.4062, 1.0, 1.0, 0.0, 1.0, 0.0, 0.7412, 1.0, 0.7412, 0.0, 0.7412, 0.0, 0.5, 1.0, 0.7412, 1.0, 1.0, 0.0, 0.7412, 1.0, 0.5, 0.0, 0.5, 0.0, 0.2929, 1.0, 0.5, 1.0, 0.7412, 0.0, 0.5, 1.0, 0.2929, 0.0, 0.2929, 0.0, 0.134, 1.0, 0.2929, 1.0, 0.5, 0.0, 0.2929, 1.0, 0.134, 0.0, 0.134, 0.0, 0.03407, 1.0, 0.134, 1.0, 0.2929, 0.0, 0.134, 1.0, 0.03407, 0.0, 0.03407, 0.0, 0.0, 1.0, 0.03407, 1.0, 0.134, 0.0, 0.03407, 1.0, 0.0, 1.0, 0.03407, 0.0, 0.0, 0.0, 0.03407, 0.0, 0.0, 1.0, 0.0, 0.0, 0.03407, 1.0, 0.0, 1.0, 0.03407, 0.0, 0.134, 1.0, 0.134, 1.0, 0.2929, 0.0, 0.134, 1.0, 0.03407, 1.0, 0.134, 0.0, 0.134, 0.0, 0.03407, 1.0, 0.03407, 0.0, 0.2929, 1.0, 0.2929, 1.0, 0.5, 0.0, 0.2929, 0.0, 0.134, 1.0, 0.2929, 0.0, 0.5, 1.0, 0.5, 1.0, 0.7412, 0.0, 0.5, 0.0, 0.2929, 1.0, 0.5, 0.0, 0.7412, 0.0, 0.5, 1.0, 0.7412, 0.0, 1.0, 1.0, 0.7412, 1.0, 1.0, 0.0, 1.0, 0.0, 0.7412, 1.0, 0.7412, 0.616, 0.1651, 0.625, 0.0, 0.6037, 0.1618, 0.616, 0.1651, 0.6378, 0.0, 0.625, 0.0, 0.6522, 0.1748, 0.7348, 0.0, 0.6752, 0.0, 0.6522, 0.1748, 0.6752, 0.0, 0.6378, 0.0, 0.6522, 0.1748, 0.6378, 0.0, 0.616, 0.1651, 0.5523, 0.3189, 0.6037, 0.1618, 0.5413, 0.3125, 0.5523, 0.3189, 0.616, 0.1651, 0.6037, 0.1618, 0.7848, 0.2103, 0.9029, 0.0, 0.8125, 0.0, 0.7848, 0.2103, 0.8125, 0.0, 0.7348, 0.0, 0.7848, 0.2103, 0.7348, 0.0, 0.6522, 0.1748, 0.5848, 0.3376, 0.616, 0.1651, 0.5523, 0.3189, 0.5848, 0.3376, 0.6522, 0.1748, 0.616, 0.1651, 0.8722, 0.2337, 0.9659, 0.2588, 1.0, 0.0, 0.8722, 0.2337, 1.0, 0.0, 0.9029, 0.0, 0.8722, 0.2337, 0.9029, 0.0, 0.7848, 0.2103, 0.451, 0.451, 0.5413, 0.3125, 0.4419, 0.4419, 0.451, 0.451, 0.5523, 0.3189, 0.5413, 0.3125, 0.7036, 0.4062, 0.7848, 0.2103, 0.6522, 0.1748, 0.7036, 0.4062, 0.6522, 0.1748, 0.5848, 0.3376, 0.4775, 0.4775, 0.5848, 0.3376, 0.5523, 0.3189, 0.4775, 0.4775, 0.5523, 0.3189, 0.451, 0.451, 0.782, 0.4515, 0.866, 0.5, 0.9659, 0.2588, 0.782, 0.4515, 0.7848, 0.2103, 0.7036, 0.4062, 0.782, 0.4515, 0.8722, 0.2337, 0.7848, 0.2103, 0.782, 0.4515, 0.9659, 0.2588, 0.8722, 0.2337, 0.3189, 0.5523, 0.4419, 0.4419, 0.3125, 0.5413, 0.3189, 0.5523, 0.451, 0.451, 0.4419, 0.4419, 0.5745, 0.5745, 0.7036, 0.4062, 0.5848, 0.3376, 0.5745, 0.5745, 0.5848, 0.3376, 0.4775, 0.4775, 0.3376, 0.5848, 0.4775, 0.4775, 0.451, 0.451, 0.3376, 0.5848, 0.451, 0.451, 0.3189, 0.5523, 0.6385, 0.6385, 0.7071, 0.7071, 0.866, 0.5, 0.6385, 0.6385, 0.782, 0.4515, 0.7036, 0.4062, 0.6385, 0.6385, 0.7036, 0.4062, 0.5745, 0.5745, 0.6385, 0.6385, 0.866, 0.5, 0.782, 0.4515, 0.1651, 0.616, 0.3125, 0.5413, 0.1618, 0.6037, 0.1651, 0.616, 0.1618, 0.6037, 0.0, 0.625, 0.1651, 0.616, 0.0, 0.625, 0.0, 0.6378, 0.1651, 0.616, 0.3189, 0.5523, 0.3125, 0.5413, 0.4062, 0.7036, 0.4775, 0.4775, 0.3376, 0.5848, 0.4062, 0.7036, 0.5745, 0.5745, 0.4775, 0.4775, 0.1748, 0.6522, 0.0, 0.6378, 0.0, 0.6752, 0.1748, 0.6522, 0.0, 0.6752, 0.0, 0.7348, 0.1748, 0.6522, 0.1651, 0.616, 0.0, 0.6378, 0.1748, 0.6522, 0.3376, 0.5848, 0.3189, 0.5523, 0.1748, 0.6522, 0.3189, 0.5523, 0.1651, 0.616, 0.4515, 0.782, 0.5, 0.866, 0.7071, 0.7071, 0.4515, 0.782, 0.7071, 0.7071, 0.6385, 0.6385, 0.4515, 0.782, 0.6385, 0.6385, 0.5745, 0.5745, 0.4515, 0.782, 0.5745, 0.5745, 0.4062, 0.7036, 0.2103, 0.7848, 0.0, 0.7348, 0.0, 0.8125, 0.2103, 0.7848, 0.1748, 0.6522, 0.0, 0.7348, 0.2103, 0.7848, 0.4062, 0.7036, 0.3376, 0.5848, 0.2103, 0.7848, 0.3376, 0.5848, 0.1748, 0.6522, 0.2337, 0.8722, 0.0, 0.8125, 0.0, 0.9029, 0.2337, 0.8722, 0.0, 0.9029, 0.0, 1.0, 0.2337, 0.8722, 0.0, 1.0, 0.2588, 0.9659, 0.2337, 0.8722, 0.2588, 0.9659, 0.5, 0.866, 0.2337, 0.8722, 0.2103, 0.7848, 0.0, 0.8125, 0.2337, 0.8722, 0.5, 0.866, 0.4515, 0.782, 0.2337, 0.8722, 0.4515, 0.782, 0.4062, 0.7036, 0.2337, 0.8722, 0.4062, 0.7036, 0.2103, 0.7848, 1.0, 0.0, 1.0, 0.0, 0.9659, 0.2588, 0.9659, 0.2588, 1.0, 0.0, 0.9659, 0.2588, 0.866, 0.5, 0.9659, 0.2588, 0.866, 0.5, 0.866, 0.5, 0.9659, 0.2588, 0.9659, 0.2588, 0.7071, 0.7071, 0.866, 0.5, 0.7071, 0.7071, 0.7071, 0.7071, 0.866, 0.5, 0.866, 0.5, 0.5, 0.866, 0.7071, 0.7071, 0.5, 0.866, 0.5, 0.866, 0.7071, 0.7071, 0.7071, 0.7071, 0.2588, 0.9659, 0.5, 0.866, 0.2588, 0.9659, 0.2588, 0.9659, 0.5, 0.866, 0.5, 0.866, 0.0, 1.0, 0.2588, 0.9659, 0.0, 1.0, 0.0, 1.0, 0.2588, 0.9659, 0.2588, 0.9659, 0.0, 1.0, 1.0, 1.0, 1.0, 0.0, 0.0, 1.0, 1.0, 0.0, 0.0, 0.0, 1.0, 1.0, 0.0, 1.0, 0.0, 0.0, 1.0, 1.0, 0.0, 0.0, 1.0, 0.0, 0.7412, 0.9659, 1.0, 1.0, 1.0, 1.0, 0.7412, 0.9659, 1.0, 1.0, 0.7412, 0.9659, 0.5, 0.866, 0.7412, 0.9659, 0.5, 0.866, 0.5, 0.866, 0.7412, 0.9659, 0.7412, 0.9659, 0.2929, 0.7071, 0.5, 0.866, 0.2929, 0.7071, 0.2929, 0.7071, 0.5, 0.866, 0.5, 0.866, 0.134, 0.5, 0.2929, 0.7071, 0.134, 0.5, 0.134, 0.5, 0.2929, 0.7071, 0.2929, 0.7071, 0.03407, 0.2588, 0.134, 0.5, 0.03407, 0.2588, 0.03407, 0.2588, 0.134, 0.5, 0.134, 0.5, 0.0, 0.0, 0.03407, 0.2588, 0.0, 0.0, 0.0, 0.0, 0.03407, 0.2588, 0.03407, 0.2588, 0.0, 0.0, 0.0, 0.0, 0.2588, 0.03407, 0.2588, 0.03407, 0.0, 0.0, 0.2588, 0.03407, 0.5, 0.134, 0.2588, 0.03407, 0.5, 0.134, 0.5, 0.134, 0.2588, 0.03407, 0.2588, 0.03407, 0.7071, 0.2929, 0.5, 0.134, 0.7071, 0.2929, 0.7071, 0.2929, 0.5, 0.134, 0.5, 0.134, 0.866, 0.5, 0.7071, 0.2929, 0.866, 0.5, 0.866, 0.5, 0.7071, 0.2929, 0.7071, 0.2929, 0.9659, 0.7412, 0.866, 0.5, 0.9659, 0.7412, 0.9659, 0.7412, 0.866, 0.5, 0.866, 0.5, 1.0, 1.0, 0.9659, 0.7412, 1.0, 1.0, 1.0, 1.0, 0.9659, 0.7412, 0.9659, 0.7412, 1.0, 1.0, 0.0, 1.0, 0.0, 0.0, 1.0, 1.0, 0.0, 0.0, 1.0, 0.0, 0.0, 1.0, 1.0, 1.0, 1.0, 0.0, 0.0, 1.0, 1.0, 0.0, 0.0, 0.0, 0.03407, 0.7412, 0.0, 1.0, 0.0, 1.0, 0.03407, 0.7412, 0.0, 1.0, 0.03407, 0.7412, 0.134, 0.5, 0.03407, 0.7412, 0.134, 0.5, 0.134, 0.5, 0.03407, 0.7412, 0.03407, 0.7412, 0.2929, 0.2929, 0.134, 0.5, 0.2929, 0.2929, 0.2929, 0.2929, 0.134, 0.5, 0.134, 0.5, 0.5, 0.134, 0.2929, 0.2929, 0.5, 0.134, 0.5, 0.134, 0.2929, 0.2929, 0.2929, 0.2929, 0.7412, 0.03407, 0.5, 0.134, 0.7412, 0.03407, 0.7412, 0.03407, 0.5, 0.134, 0.5, 0.134, 1.0, 0.0, 0.7412, 0.03407, 1.0, 0.0, 1.0, 0.0, 0.7412, 0.03407, 0.7412, 0.03407, 1.0, 0.9659, 0.0, 1.0, 1.0, 1.0, 1.0, 0.9659, 0.0, 0.9659, 0.0, 1.0, 1.0, 0.866, 0.0, 0.866, 0.0, 0.9659, 1.0, 0.866, 0.0, 0.9659, 1.0, 0.9659, 1.0, 0.7071, 0.0, 0.7071, 0.0, 0.866, 1.0, 0.7071, 0.0, 0.866, 1.0, 0.866, 1.0, 0.5, 0.0, 0.5, 0.0, 0.7071, 1.0, 0.5, 0.0, 0.7071, 1.0, 0.7071, 1.0, 0.2588, 0.0, 0.2588, 0.0, 0.5, 1.0, 0.2588, 0.0, 0.5, 1.0, 0.5, 1.0, 0.0, 0.0, 0.0, 0.0, 0.2588, 1.0, 0.0, 0.0, 0.2588, 1.0, 0.2588, 1.0, 1.0, 0.0, 0.0, 0.0, 1.0, 1.0, 1.0, 1.0, 0.0, 0.0, 0.0, 1.0, 0.2588, 0.0, 0.0, 1.0, 0.0, 1.0, 0.2588, 0.0, 0.2588, 0.0, 0.0, 1.0, 0.5, 0.0, 0.5, 0.0, 0.2588, 1.0, 0.5, 0.0, 0.2588, 1.0, 0.2588, 1.0, 0.7071, 0.0, 0.7071, 0.0, 0.5, 1.0, 0.7071, 0.0, 0.5, 1.0, 0.5, 1.0, 0.866, 0.0, 0.866, 0.0, 0.7071, 1.0, 0.866, 0.0, 0.7071, 1.0, 0.7071, 1.0, 0.9659, 0.0, 0.9659, 0.0, 0.866, 1.0, 0.9659, 0.0, 0.866, 1.0, 0.866, 1.0, 1.0, 0.0, 1.0, 0.0, 0.9659, 1.0, 1.0, 0.0, 0.9659, 1.0, 0.9659, 1.0, 1.0, 0.0, 0.0, 0.0, 1.0, 1.0, 1.0, 1.0, 0.0, 0.0, 0.0, 1.0, 0.03407, 0.0, 0.0, 1.0, 0.0, 1.0, 0.03407, 0.0, 0.03407, 0.0, 0.0, 1.0, 0.134, 0.0, 0.134, 0.0, 0.03407, 1.0, 0.134, 0.0, 0.03407, 1.0, 0.03407, 1.0, 0.2929, 0.0, 0.2929, 0.0, 0.134, 1.0, 0.2929, 0.0, 0.134, 1.0, 0.134, 1.0, 0.5, 0.0, 0.5, 0.0, 0.2929, 1.0, 0.5, 0.0, 0.2929, 1.0, 0.2929, 1.0, 0.7412, 0.0, 0.7412, 0.0, 0.5, 1.0, 0.7412, 0.0, 0.5, 1.0, 0.5, 1.0, 1.0, 0.0, 1.0, 0.0, 0.7412, 1.0, 1.0, 0.0, 0.7412, 1.0, 0.7412, 0.0, 1.0, 1.0, 0.0, 1.0, 1.0, 0.0, 1.0, 0.0, 0.0, 1.0, 0.0, 1.0, 0.7412, 0.0, 1.0, 1.0, 1.0, 1.0, 0.7412, 0.0, 0.7412, 0.0, 1.0, 1.0, 0.5, 0.0, 0.5, 0.0, 0.7412, 1.0, 0.5, 0.0, 0.7412, 1.0, 0.7412, 1.0, 0.2929, 0.0, 0.2929, 0.0, 0.5, 1.0, 0.2929, 0.0, 0.5, 1.0, 0.5, 1.0, 0.134, 0.0, 0.134, 0.0, 0.2929, 1.0, 0.134, 0.0, 0.2929, 1.0, 0.2929, 1.0, 0.03407, 0.0, 0.03407, 0.0, 0.134, 1.0, 0.03407, 0.0, 0.134, 1.0, 0.134, 1.0, 0.0, 0.0, 0.0, 0.0, 0.03407, 1.0, 0.0, 0.0, 0.03407, 1.0, 0.03407, 0.0, 1.0, 1.0, 0.0, 1.0, 1.0, 0.0, 1.0, 0.0, 0.0, 1.0, 0.0, 0.05556, 1.0, 0.02778, 0.9876, 0.04118, 0.9968, 0.05556, 1.0, 0.01627, 0.9729, 0.02778, 0.9876, 0.0, 0.9074, 0.007443, 0.9537, 0.01627, 0.9729, 0.0, 0.9074, 0.001893, 0.9314, 0.007443, 0.9537, 0.0, 0.9074, 0.01627, 0.9729, 0.05556, 1.0, 0.007443, 0.0463, 0.001893, 0.06863, 0.0, 0.09259, 0.04118, 0.003155, 0.01627, 0.02712, 0.007443, 0.0463, 0.04118, 0.003155, 0.02778, 0.01241, 0.01627, 0.02712, 0.05556, 0.0, 0.0, 0.09259, 0.0, 0.9074, 0.05556, 0.0, 0.0, 0.9074, 0.05556, 1.0, 0.05556, 0.0, 0.007443, 0.0463, 0.0, 0.09259, 0.05556, 0.0, 0.04118, 0.003155, 0.007443, 0.0463, 1.0, 0.9074, 0.9926, 0.9537, 0.9981, 0.9314, 1.0, 0.9074, 0.9837, 0.9729, 0.9926, 0.9537, 1.0, 0.9074, 0.9722, 0.9876, 0.9837, 0.9729, 1.0, 0.9074, 0.9588, 0.9968, 0.9722, 0.9876, 1.0, 0.9074, 0.9444, 1.0, 0.9588, 0.9968, 0.9444, 0.0, 0.05556, 1.0, 0.9444, 1.0, 0.9444, 0.0, 0.05556, 0.0, 0.05556, 1.0, 0.9444, 0.0, 0.9444, 1.0, 1.0, 0.9074, 1.0, 0.09259, 0.9444, 0.0, 1.0, 0.9074, 0.9722, 0.01241, 0.9588, 0.003155, 0.9444, 0.0, 0.9837, 0.02712, 0.9981, 0.06863, 0.9926, 0.0463, 0.9837, 0.02712, 1.0, 0.09259, 0.9981, 0.06863, 0.9837, 0.02712, 0.9444, 0.0, 1.0, 0.09259, 0.9837, 0.02712, 0.9722, 0.01241, 0.9444, 0.0, 0.05556, 1.0, 0.02778, 0.9876, 0.04118, 0.9968, 0.05556, 1.0, 0.01627, 0.9729, 0.02778, 0.9876, 0.0, 0.9074, 0.007443, 0.9537, 0.01627, 0.9729, 0.0, 0.9074, 0.001893, 0.9314, 0.007443, 0.9537, 0.0, 0.9074, 0.01627, 0.9729, 0.05556, 1.0, 0.007443, 0.0463, 0.001893, 0.06863, 0.0, 0.09259, 0.04118, 0.003155, 0.01627, 0.02712, 0.007443, 0.0463, 0.04118, 0.003155, 0.02778, 0.01241, 0.01627, 0.02712, 0.05556, 0.0, 0.0, 0.09259, 0.0, 0.9074, 0.05556, 0.0, 0.0, 0.9074, 0.05556, 1.0, 0.05556, 0.0, 0.007443, 0.0463, 0.0, 0.09259, 0.05556, 0.0, 0.04118, 0.003155, 0.007443, 0.0463, 0.9444, 1.0, 0.05556, 0.0, 0.05556, 1.0, 0.9722, 0.9876, 0.9444, 1.0, 0.9588, 0.9968, 0.9981, 0.9314, 0.9837, 0.9729, 0.9926, 0.9537, 0.9981, 0.9314, 0.9722, 0.9876, 0.9837, 0.9729, 1.0, 0.9074, 0.9444, 1.0, 0.9722, 0.9876, 1.0, 0.9074, 0.9722, 0.9876, 0.9981, 0.9314, 0.9444, 0.0, 0.05556, 0.0, 0.9444, 1.0, 1.0, 0.09259, 0.9444, 1.0, 1.0, 0.9074, 1.0, 0.09259, 0.9444, 0.0, 0.9444, 1.0, 0.9722, 0.01241, 0.9588, 0.003155, 0.9444, 0.0, 0.9837, 0.02712, 0.9981, 0.06863, 0.9926, 0.0463, 0.9837, 0.02712, 1.0, 0.09259, 0.9981, 0.06863, 0.9837, 0.02712, 0.9444, 0.0, 1.0, 0.09259, 0.9837, 0.02712, 0.9722, 0.01241, 0.9444, 0.0, 1.0, 0.0, 0.0, 0.0, 0.0, 1.0, 1.0, 0.0, 0.0, 1.0, 1.0, 1.0, 0.0, 0.9659, 0.0, 1.0, 1.0, 1.0, 0.0, 0.9659, 1.0, 1.0, 1.0, 0.9659, 0.0, 0.866, 1.0, 0.9659, 1.0, 0.866, 0.0, 0.866, 0.0, 0.9659, 1.0, 0.9659, 0.0, 0.7071, 1.0, 0.866, 1.0, 0.7071, 0.0, 0.7071, 0.0, 0.866, 1.0, 0.866, 0.0, 0.5, 1.0, 0.7071, 1.0, 0.5, 0.0, 0.5, 0.0, 0.7071, 1.0, 0.7071, 0.0, 0.2588, 1.0, 0.5, 1.0, 0.2588, 0.0, 0.2588, 0.0, 0.5, 1.0, 0.5, 0.0, 0.0, 1.0, 0.2588, 1.0, 0.0, 0.0, 0.0, 0.0, 0.2588, 1.0, 0.2588, 1.0, 1.0, 0.0, 1.0, 0.0, 0.0, 1.0, 1.0, 0.0, 0.0, 1.0, 0.0, 0.0, 0.2778, 0.01939, 0.36, 0.0, 0.3611, 0.0, 0.2778, 0.03866, 0.3568, 0.01939, 0.36, 0.04977, 0.2683, 0.05769, 0.3514, 0.03866, 0.3568, 0.04977, 0.2683, 0.03866, 0.3568, 0.0, 0.2778, 0.09615, 0.2406, 0.05769, 0.3514, 0.04977, 0.2683, 0.136, 0.1964, 0.05769, 0.3514, 0.09615, 0.2406, 0.7692, 1.0, 0.05769, 1.0, 0.05769, 0.3514, 0.7692, 1.0, 0.05769, 0.3514, 0.136, 0.1964, 0.2433, 0.08333, 0.1665, 0.1389, 0.1858, 0.07189, 0.2433, 0.08333, 0.136, 0.1964, 0.1665, 0.1389, 0.2433, 0.08333, 0.7692, 1.0, 0.136, 0.1964, 0.247, 0.05584, 0.1858, 0.07189, 0.1923, 0.0, 0.247, 0.05584, 0.2433, 0.08333, 0.1858, 0.07189, 0.2492, 0.028, 0.247, 0.05584, 0.1923, 0.0, 0.25, 0.0, 0.2492, 0.028, 0.1923, 0.0, 1.0, 0.6667, 0.7692, 1.0, 0.2433, 0.08333, 1.0, 0.08333, 1.0, 0.6667, 0.2433, 0.08333])
me_shape_9_indexedfaceset_002.materials.append(mat_metal_goldpins_1)
me_shape_9_indexedfaceset_002.materials.append(mat_plastic_chip)
me_shape_9_indexedfaceset_002.materials.append(mat_metal_pins)
me_shape_9_indexedfaceset_002.update()

# ---- objects
ob_shape_9_indexedfaceset = bpy.data.objects.new('SHAPE_9_IndexedFaceSet', me_shape_9_indexedfaceset_002)

# ---- transforms, parenting, visibility, modifiers, constraints
ob_shape_9_indexedfaceset.location = (0.0, 0.0, 0.0)
ob_shape_9_indexedfaceset.rotation_euler = (1.571, 0.0, -0.0)
ob_shape_9_indexedfaceset.scale = (2.54, 2.54, 2.54)
_m = ob_shape_9_indexedfaceset.modifiers.new('Bevel', 'BEVEL')
_m.width = 0.57
_m.width_pct = 0.57
_m.segments = 7
_m = ob_shape_9_indexedfaceset.modifiers.new('Auto Smooth', 'NODES')
_m.node_group = ng_auto_smooth
_gi = [s.identifier for s in ng_auto_smooth.interface.items_tree if s.item_type == 'SOCKET' and s.in_out == 'INPUT']
_m[_gi[1]] = 0.5236  # Angle

# ---- collection membership
col_collection.objects.link(ob_shape_9_indexedfaceset)

# ---- scene / render settings (as saved in the file)
scene.frame_start = 1; scene.frame_end = 250; scene.frame_set(1)
scene.render.engine = 'BLENDER_EEVEE_NEXT'
scene.cycles.sampling_pattern = 'TABULATED_SOBOL'
scene.cycles.use_light_tree = False
scene.eevee.ray_tracing_options.trace_max_roughness = 0.0
scene.view_settings.view_transform = 'Filmic'
bpy.context.view_layer.update()

# ---- added for rendering (the .blend has no active camera and no usable light): camera, sun
cam_auto = bpy.data.cameras.new('AutoCamera')
cam_auto.lens = 50.0
cam_auto.sensor_width = 36.0
cam_auto.clip_end = 1000.0
ob_auto_camera = bpy.data.objects.new('AutoCamera', cam_auto)
scene.collection.objects.link(ob_auto_camera)
ob_auto_camera.location = (5.56628, -6.68392, 4.90007)
ob_auto_camera.rotation_euler = (1.09748, -7.21219e-08, 0.694738)
scene.camera = ob_auto_camera
light_auto_sun = bpy.data.lights.new('AutoSun', 'SUN')
light_auto_sun.energy = 3.0
light_auto_sun.angle = 0.0523599
ob_auto_sun = bpy.data.objects.new('AutoSun', light_auto_sun)
scene.collection.objects.link(ob_auto_sun)
ob_auto_sun.rotation_euler = (0.872665, 0.174533, 0.523599)
bpy.context.view_layer.update()
